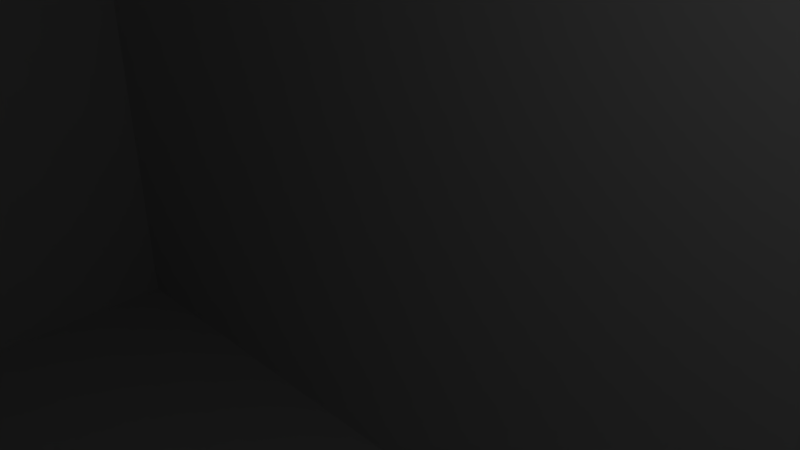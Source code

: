 # Source: battery-strap.blend  (saved by Blender 2.76.0; exported with 4.5.12 LTS)
import bpy
from mathutils import Matrix  # noqa: F401  (used for matrix-valued properties, if any)

bpy.ops.wm.read_factory_settings(use_empty=True)
scene = bpy.context.scene
scene.name = 'Scene'

# ---- collections
col_collection_1 = bpy.data.collections.new('Collection 1'); scene.collection.children.link(col_collection_1)

# ---- world
world_world = bpy.data.worlds.new('World'); scene.world = world_world
world_world.color = (0.05088, 0.05088, 0.05088)
world_world.use_sun_shadow = False
world_world.sun_shadow_jitter_overblur = 0.0
world_world.cycles.sampling_method = 'MANUAL'
world_world.cycles.sample_map_resolution = 256

# ---- cameras
cam_camera = bpy.data.cameras.new('Camera')
cam_camera.clip_end = 100.0
cam_camera.lens = 35.0
cam_camera.sensor_width = 32.0
cam_camera.sensor_height = 18.0
cam_camera.ortho_scale = 7.314
cam_camera.dof.focus_distance = 0.0
cam_camera.dof.aperture_fstop = 128.0

# ---- lights
light_lamp = bpy.data.lights.new('Lamp', 'POINT')
light_lamp.transmission_factor = 0.0
light_lamp.cutoff_distance = 30.0
light_lamp.energy = 100.0
light_lamp.shadow_buffer_clip_start = 1.001
light_lamp.shadow_soft_size = 0.1
light_lamp.shadow_maximum_resolution = 0.006
light_lamp.use_absolute_resolution = True
light_lamp.cycles.use_multiple_importance_sampling = False

# ---- meshes
me_cube_011 = bpy.data.meshes.new('Cube.011')
me_cube_011.from_pydata([(-1.0, -1.0, -1.0), (-1.0, -1.0, 1.0), (-1.0, 1.0, -1.0), (-1.0, 1.0, 1.0), (1.0, -1.0, -1.0), (1.0, -1.0, 1.0), (1.0, 1.0, -1.0), (1.0, 1.0, 1.0)], [], [(1, 3, 2, 0), (3, 7, 6, 2), (7, 5, 4, 6), (5, 1, 0, 4), (0, 2, 6, 4), (5, 7, 3, 1)])
me_cube_011.use_remesh_preserve_volume = False
me_cube_011.use_remesh_preserve_attributes = False
me_cube_011.use_mirror_vertex_groups = False
me_cube_011.update()
me_cube_009 = bpy.data.meshes.new('Cube.009')
me_cube_009.from_pydata([(-1.0, -1.0, -1.0), (-1.0, -1.0, 1.0), (-1.0, 1.0, -1.0), (-1.0, 1.0, 1.0), (1.0, -1.0, -1.0), (1.0, -1.0, 1.0), (1.0, 1.0, -1.0), (1.0, 1.0, 1.0)], [], [(1, 3, 2, 0), (3, 7, 6, 2), (7, 5, 4, 6), (5, 1, 0, 4), (0, 2, 6, 4), (5, 7, 3, 1)])
me_cube_009.use_remesh_preserve_volume = False
me_cube_009.use_remesh_preserve_attributes = False
me_cube_009.use_mirror_vertex_groups = False
me_cube_009.update()
me_cube_008 = bpy.data.meshes.new('Cube.008')
me_cube_008.from_pydata([(-1.0, -1.0, -1.0), (-1.0, -1.0, 1.0), (-1.0, 1.0, -1.0), (-1.0, 1.0, 1.0), (1.0, -1.0, -1.0), (1.0, -1.0, 1.0), (1.0, 1.0, -1.0), (1.0, 1.0, 1.0)], [], [(1, 3, 2, 0), (3, 7, 6, 2), (7, 5, 4, 6), (5, 1, 0, 4), (0, 2, 6, 4), (5, 7, 3, 1)])
me_cube_008.use_remesh_preserve_volume = False
me_cube_008.use_remesh_preserve_attributes = False
me_cube_008.use_mirror_vertex_groups = False
me_cube_008.update()
me_cube_006 = bpy.data.meshes.new('Cube.006')
me_cube_006.from_pydata([(-1.0, -1.0, -1.0), (-1.0, -1.0, 1.0), (-1.0, 1.0, -1.0), (-1.0, 1.0, 1.0), (1.0, -1.0, -1.0), (1.0, -1.0, 1.0), (1.0, 1.0, -1.0), (1.0, 1.0, 1.0)], [], [(1, 3, 2, 0), (3, 7, 6, 2), (7, 5, 4, 6), (5, 1, 0, 4), (0, 2, 6, 4), (5, 7, 3, 1)])
me_cube_006.use_remesh_preserve_volume = False
me_cube_006.use_remesh_preserve_attributes = False
me_cube_006.use_mirror_vertex_groups = False
me_cube_006.update()
me_captive_xt60 = bpy.data.meshes.new('Captive Xt60')
me_captive_xt60.from_pydata([(-10.25, -1.768, 3.987), (-10.25, 1.768, 3.987), (-10.27, 1.768, 3.938), (-10.27, -1.768, 3.938), (-10.22, -1.768, 4.032), (-10.22, 1.768, 4.032), (-8.479, 1.768, -5.276), (-8.479, 1.768, -5.358), (-8.498, 1.768, -7.356), (6.831, 1.768, 3.842), (7.245, 1.768, 0.71), (4.721, 1.768, 3.062), (-8.479, 1.768, -4.526), (3.418, 1.768, 3.062), (-8.479, 1.768, 3.062), (5.869, 1.768, 4.879), (5.99, 1.768, 4.752), (6.092, 1.768, 4.626), (6.655, 1.768, 4.017), (6.117, 1.768, 4.597), (-8.824, 1.768, -7.328), (-8.845, 1.768, -7.322), (-9.161, 1.768, -7.238), (-9.181, 1.768, -7.229), (-9.478, 1.768, -7.09), (-9.496, 1.768, -7.078), (-9.764, 1.768, -6.89), (-9.995, 1.768, -6.658), (-10.01, 1.768, -6.643), (-10.2, 1.768, -6.375), (-10.21, 1.768, -6.357), (-10.35, 1.768, -6.06), (-10.36, 1.768, -6.04), (-10.44, 1.768, -5.724), (-10.45, 1.768, -5.703), (-10.48, 1.768, -5.377), (-10.48, 1.768, -5.358), (-10.48, 1.768, -3.766), (-10.48, 1.768, 3.062), (-10.47, 1.768, 3.145), (-10.45, 1.768, 3.382), (-10.42, 1.768, 3.506), (-10.38, 1.768, 3.693), (-10.16, 1.768, 4.156), (-10.1, 1.768, 4.245), (-9.957, 1.768, 4.469), (-9.955, 1.768, 4.473), (-9.926, 1.768, 4.512), (-10.1, 1.768, 4.247), (-10.03, 1.768, 4.355), (5.834, 1.768, 4.916), (5.808, 1.768, 4.939), (5.825, 1.768, 4.925), (5.679, 1.768, 5.062), (5.73, 1.768, 5.016), (5.521, 1.768, 5.181), (5.628, 1.768, 5.103), (5.517, 1.768, 5.184), (5.52, 1.768, 5.182), (5.363, 1.768, 5.283), (5.409, 1.768, 5.255), (5.202, 1.768, 5.36), (5.29, 1.768, 5.319), (5.042, 1.768, 5.412), (5.164, 1.768, 5.373), (4.935, 1.768, 5.433), (5.03, 1.768, 5.415), (4.881, 1.768, 5.444), (4.888, 1.768, 5.443), (2.115, 1.768, 5.456), (4.721, 1.768, 5.46), (4.862, 1.768, 5.445), (-5.302, 1.768, 5.461), (-0.9286, 1.768, 5.461), (-7.602, 1.768, 5.456), (-6.579, 1.768, 5.461), (-8.616, 1.768, 5.445), (-8.479, 1.768, 5.46), (-8.728, 1.768, 5.425), (-8.646, 1.768, 5.443), (-8.942, 1.768, 5.365), (-8.815, 1.768, 5.408), (-9.059, 1.768, 5.311), (-8.982, 1.768, 5.35), (-9.281, 1.768, 5.177), (-9.149, 1.768, 5.267), (-9.347, 1.768, 5.13), (-9.315, 1.768, 5.156), (-9.568, 1.768, 4.934), (-9.481, 1.768, 5.024), (-9.784, 1.768, 4.698), (-9.643, 1.768, 4.865), (-9.801, 1.768, 4.68), (-10.38, -1.768, 3.693), (-10.16, -1.768, 4.156), (4.721, -1.768, 3.062), (7.245, -1.768, 0.71), (3.418, -1.768, 3.062), (-8.479, -1.768, 3.062), (-8.479, -1.768, -4.526), (-8.479, -1.768, -5.276), (-8.479, -1.768, -5.358), (7.521, 1.768, -2.748), (7.521, 1.768, -2.465), (7.521, 1.768, 0.4523), (4.826, 1.768, -5.316), (4.847, 1.768, -5.296), (4.868, 1.768, -5.276), (4.804, 1.768, -5.337), (7.143, 1.768, 3.54), (4.782, 1.768, -5.358), (8.885, 1.768, 1.915), (3.814, 1.768, -5.358), (8.912, 1.768, 1.887), (-8.485, 1.768, -7.357), (9.091, 1.768, 1.691), (-8.479, 1.768, -7.358), (9.114, 1.768, 1.662), (-8.011, 1.768, -7.358), (9.262, 1.768, 1.433), (4.782, 1.768, -7.358), (9.281, 1.768, 1.403), (9.293, 1.768, 1.378), (7.404, 1.768, -2.86), (9.407, 1.768, 1.117), (5.08, 1.768, -7.335), (4.796, 1.768, -7.357), (5.38, 1.768, -7.266), (5.102, 1.768, -7.331), (5.912, 1.768, -7.007), (5.666, 1.768, -7.152), (5.645, 1.768, -7.16), (9.416, 1.768, 1.092), (9.422, 1.768, 1.071), (9.493, 1.768, 0.7878), (9.496, 1.768, 0.7671), (9.52, 1.768, 0.4725), (9.521, 1.768, 0.4523), (9.521, 1.768, -2.458), (9.521, 1.768, -2.748), (9.521, 1.768, -2.758), (9.496, 1.768, -3.064), (9.494, 1.768, -3.074), (9.421, 1.768, -3.372), (9.418, 1.768, -3.382), (9.415, 1.768, -3.391), (9.293, 1.768, -3.675), (9.289, 1.768, -3.683), (9.285, 1.768, -3.69), (9.118, 1.768, -3.951), (9.113, 1.768, -3.958), (8.907, 1.768, -4.189), (8.901, 1.768, -4.196), (6.273, 1.768, -6.699), (6.162, 1.768, -6.806), (6.157, 1.768, -6.81), (6.151, 1.768, -6.814), (5.93, 1.768, -6.995), (-8.824, -1.768, -7.328), (-8.498, -1.768, -7.356), (-8.845, -1.768, -7.322), (-9.161, -1.768, -7.238), (-9.181, -1.768, -7.229), (-9.478, -1.768, -7.09), (-9.496, -1.768, -7.078), (-9.764, -1.768, -6.89), (-9.995, -1.768, -6.658), (-10.01, -1.768, -6.643), (-10.2, -1.768, -6.375), (-10.21, -1.768, -6.357), (-10.35, -1.768, -6.06), (-10.36, -1.768, -6.04), (-10.44, -1.768, -5.724), (-10.45, -1.768, -5.703), (-10.48, -1.768, -5.377), (-10.48, -1.768, -5.358), (-10.48, -1.768, -3.766), (-10.48, -1.768, 3.062), (-10.47, -1.768, 3.145), (-10.45, -1.768, 3.382), (-10.42, -1.768, 3.506), (-10.1, -1.768, 4.245), (-10.1, -1.768, 4.247), (-10.03, -1.768, 4.355), (-9.957, -1.768, 4.469), (-9.955, -1.768, 4.473), (-9.926, -1.768, 4.512), (-9.801, -1.768, 4.68), (-9.784, -1.768, 4.698), (-9.643, -1.768, 4.865), (-9.568, -1.768, 4.934), (-9.481, -1.768, 5.024), (-9.347, -1.768, 5.13), (-9.315, -1.768, 5.156), (-9.281, -1.768, 5.177), (-9.149, -1.768, 5.267), (-9.059, -1.768, 5.311), (-8.982, -1.768, 5.35), (-8.942, -1.768, 5.365), (-8.815, -1.768, 5.408), (-8.728, -1.768, 5.425), (-8.646, -1.768, 5.443), (-8.616, -1.768, 5.445), (-8.479, -1.768, 5.46), (-7.602, -1.768, 5.456), (-6.579, -1.768, 5.461), (-5.302, -1.768, 5.461), (-0.9286, -1.768, 5.461), (2.115, -1.768, 5.456), (4.721, -1.768, 5.46), (4.862, -1.768, 5.445), (4.881, -1.768, 5.444), (4.888, -1.768, 5.443), (4.935, -1.768, 5.433), (5.03, -1.768, 5.415), (5.042, -1.768, 5.412), (5.164, -1.768, 5.373), (5.202, -1.768, 5.36), (5.29, -1.768, 5.319), (5.363, -1.768, 5.283), (5.409, -1.768, 5.255), (5.517, -1.768, 5.184), (5.52, -1.768, 5.182), (5.521, -1.768, 5.181), (5.628, -1.768, 5.103), (5.679, -1.768, 5.062), (5.73, -1.768, 5.016), (5.808, -1.768, 4.939), (5.825, -1.768, 4.925), (5.834, -1.768, 4.916), (5.869, -1.768, 4.879), (5.99, -1.768, 4.752), (6.092, -1.768, 4.626), (6.117, -1.768, 4.597), (6.655, -1.768, 4.017), (6.831, -1.768, 3.842), (7.521, -1.768, 0.4523), (3.814, -1.768, -5.358), (7.404, -1.768, -2.86), (4.868, -1.768, -5.276), (7.521, -1.768, -2.748), (7.521, -1.768, -2.465), (7.143, -1.768, 3.54), (8.885, -1.768, 1.915), (8.912, -1.768, 1.887), (9.091, -1.768, 1.691), (9.114, -1.768, 1.662), (9.262, -1.768, 1.433), (9.281, -1.768, 1.403), (9.293, -1.768, 1.378), (9.407, -1.768, 1.117), (9.416, -1.768, 1.092), (9.422, -1.768, 1.071), (9.493, -1.768, 0.7878), (9.496, -1.768, 0.7671), (9.52, -1.768, 0.4725), (9.521, -1.768, 0.4523), (9.521, -1.768, -2.458), (9.521, -1.768, -2.748), (9.521, -1.768, -2.758), (9.496, -1.768, -3.064), (9.494, -1.768, -3.074), (9.421, -1.768, -3.372), (9.418, -1.768, -3.382), (9.415, -1.768, -3.391), (9.293, -1.768, -3.675), (9.289, -1.768, -3.683), (9.285, -1.768, -3.69), (9.118, -1.768, -3.951), (9.113, -1.768, -3.958), (8.907, -1.768, -4.189), (8.901, -1.768, -4.196), (6.273, -1.768, -6.699), (6.162, -1.768, -6.806), (6.157, -1.768, -6.81), (6.151, -1.768, -6.814), (5.93, -1.768, -6.995), (5.912, -1.768, -7.007), (5.666, -1.768, -7.152), (5.645, -1.768, -7.16), (5.38, -1.768, -7.266), (5.102, -1.768, -7.331), (5.08, -1.768, -7.335), (4.796, -1.768, -7.357), (4.782, -1.768, -7.358), (-8.011, -1.768, -7.358), (-8.479, -1.768, -7.358), (-8.485, -1.768, -7.357), (4.782, -1.768, -5.358), (4.804, -1.768, -5.337), (4.826, -1.768, -5.316), (4.847, -1.768, -5.296)], [], [(0, 1, 2), (2, 3, 0), (1, 0, 4), (4, 5, 1), (6, 7, 8), (9, 10, 11), (12, 6, 8), (9, 11, 13), (14, 12, 8), (9, 13, 14), (15, 16, 17), (18, 9, 14), (15, 17, 19), (19, 18, 14), (14, 8, 20), (20, 21, 22), (22, 23, 24), (24, 25, 26), (26, 27, 28), (28, 29, 30), (30, 31, 32), (32, 33, 34), (34, 35, 36), (36, 37, 38), (38, 39, 40), (40, 41, 42), (2, 1, 5), (40, 42, 2), (36, 38, 40), (32, 34, 36), (28, 30, 32), (24, 26, 28), (20, 22, 24), (15, 19, 14), (14, 20, 24), (24, 28, 32), (32, 36, 40), (40, 2, 5), (5, 43, 44), (45, 46, 47), (5, 44, 48), (49, 45, 47), (5, 48, 49), (32, 40, 5), (14, 24, 32), (50, 15, 14), (51, 52, 50), (53, 54, 51), (55, 56, 53), (57, 58, 55), (59, 60, 57), (61, 62, 59), (63, 64, 61), (65, 66, 63), (67, 68, 65), (69, 70, 71), (71, 67, 65), (65, 63, 61), (61, 59, 57), (57, 55, 53), (51, 50, 14), (57, 53, 51), (65, 61, 57), (69, 71, 65), (72, 73, 69), (74, 75, 72), (76, 77, 74), (78, 79, 76), (80, 81, 78), (82, 83, 80), (84, 85, 82), (86, 87, 84), (88, 89, 86), (90, 91, 88), (47, 92, 90), (5, 49, 47), (14, 32, 5), (57, 51, 14), (69, 65, 57), (74, 72, 69), (78, 76, 74), (82, 80, 78), (86, 84, 82), (90, 88, 86), (5, 47, 90), (57, 14, 5), (74, 69, 57), (82, 78, 74), (90, 86, 82), (57, 5, 90), (82, 74, 57), (90, 82, 57), (3, 2, 42), (42, 93, 3), (94, 43, 5), (5, 4, 94), (95, 11, 10), (10, 96, 95), (97, 13, 11), (11, 95, 97), (98, 14, 13), (13, 97, 98), (99, 12, 14), (14, 98, 99), (100, 6, 12), (12, 99, 100), (101, 7, 6), (6, 100, 101), (102, 103, 104), (105, 106, 107), (104, 10, 9), (108, 105, 107), (104, 9, 109), (110, 108, 107), (104, 109, 111), (8, 7, 112), (102, 104, 111), (8, 112, 110), (102, 111, 113), (114, 8, 110), (102, 113, 115), (116, 114, 110), (102, 115, 117), (118, 116, 110), (102, 117, 119), (120, 118, 110), (102, 119, 121), (120, 110, 107), (102, 121, 122), (120, 107, 123), (102, 122, 124), (120, 123, 102), (125, 126, 120), (127, 128, 125), (129, 130, 131), (131, 127, 125), (125, 120, 102), (102, 124, 132), (132, 133, 134), (134, 135, 136), (136, 137, 138), (138, 139, 140), (140, 141, 142), (142, 143, 144), (144, 145, 146), (146, 147, 148), (148, 149, 150), (150, 151, 152), (152, 153, 154), (154, 155, 156), (156, 157, 129), (129, 131, 125), (102, 132, 134), (129, 125, 102), (154, 156, 129), (150, 152, 154), (146, 148, 150), (142, 144, 146), (138, 140, 142), (134, 136, 138), (129, 102, 134), (150, 154, 129), (142, 146, 150), (134, 138, 142), (150, 129, 134), (134, 142, 150), (158, 20, 8), (8, 159, 158), (160, 21, 20), (20, 158, 160), (161, 22, 21), (21, 160, 161), (162, 23, 22), (22, 161, 162), (163, 24, 23), (23, 162, 163), (164, 25, 24), (24, 163, 164), (165, 26, 25), (25, 164, 165), (166, 27, 26), (26, 165, 166), (167, 28, 27), (27, 166, 167), (168, 29, 28), (28, 167, 168), (169, 30, 29), (29, 168, 169), (170, 31, 30), (30, 169, 170), (171, 32, 31), (31, 170, 171), (172, 33, 32), (32, 171, 172), (173, 34, 33), (33, 172, 173), (174, 35, 34), (34, 173, 174), (175, 36, 35), (35, 174, 175), (176, 37, 36), (36, 175, 176), (177, 38, 37), (37, 176, 177), (178, 39, 38), (38, 177, 178), (179, 40, 39), (39, 178, 179), (180, 41, 40), (40, 179, 180), (93, 42, 41), (41, 180, 93), (181, 44, 43), (43, 94, 181), (182, 48, 44), (44, 181, 182), (183, 49, 48), (48, 182, 183), (184, 45, 49), (49, 183, 184), (185, 46, 45), (45, 184, 185), (186, 47, 46), (46, 185, 186), (187, 92, 47), (47, 186, 187), (188, 90, 92), (92, 187, 188), (189, 91, 90), (90, 188, 189), (190, 88, 91), (91, 189, 190), (191, 89, 88), (88, 190, 191), (192, 86, 89), (89, 191, 192), (193, 87, 86), (86, 192, 193), (194, 84, 87), (87, 193, 194), (195, 85, 84), (84, 194, 195), (196, 82, 85), (85, 195, 196), (197, 83, 82), (82, 196, 197), (198, 80, 83), (83, 197, 198), (199, 81, 80), (80, 198, 199), (200, 78, 81), (81, 199, 200), (201, 79, 78), (78, 200, 201), (202, 76, 79), (79, 201, 202), (203, 77, 76), (76, 202, 203), (204, 74, 77), (77, 203, 204), (205, 75, 74), (74, 204, 205), (206, 72, 75), (75, 205, 206), (207, 73, 72), (72, 206, 207), (208, 69, 73), (73, 207, 208), (209, 70, 69), (69, 208, 209), (210, 71, 70), (70, 209, 210), (211, 67, 71), (71, 210, 211), (212, 68, 67), (67, 211, 212), (213, 65, 68), (68, 212, 213), (214, 66, 65), (65, 213, 214), (215, 63, 66), (66, 214, 215), (216, 64, 63), (63, 215, 216), (217, 61, 64), (64, 216, 217), (218, 62, 61), (61, 217, 218), (219, 59, 62), (62, 218, 219), (220, 60, 59), (59, 219, 220), (221, 57, 60), (60, 220, 221), (222, 58, 57), (57, 221, 222), (223, 55, 58), (58, 222, 223), (224, 56, 55), (55, 223, 224), (225, 53, 56), (56, 224, 225), (226, 54, 53), (53, 225, 226), (227, 51, 54), (54, 226, 227), (228, 52, 51), (51, 227, 228), (229, 50, 52), (52, 228, 229), (230, 15, 50), (50, 229, 230), (231, 16, 15), (15, 230, 231), (232, 17, 16), (16, 231, 232), (233, 19, 17), (17, 232, 233), (234, 18, 19), (19, 233, 234), (235, 9, 18), (18, 234, 235), (96, 10, 104), (104, 236, 96), (237, 112, 7), (7, 101, 237), (238, 123, 107), (107, 239, 238), (240, 102, 123), (123, 238, 240), (241, 103, 102), (102, 240, 241), (236, 104, 103), (103, 241, 236), (242, 109, 9), (9, 235, 242), (243, 111, 109), (109, 242, 243), (244, 113, 111), (111, 243, 244), (245, 115, 113), (113, 244, 245), (246, 117, 115), (115, 245, 246), (247, 119, 117), (117, 246, 247), (248, 121, 119), (119, 247, 248), (249, 122, 121), (121, 248, 249), (250, 124, 122), (122, 249, 250), (251, 132, 124), (124, 250, 251), (252, 133, 132), (132, 251, 252), (253, 134, 133), (133, 252, 253), (254, 135, 134), (134, 253, 254), (255, 136, 135), (135, 254, 255), (256, 137, 136), (136, 255, 256), (257, 138, 137), (137, 256, 257), (258, 139, 138), (138, 257, 258), (259, 140, 139), (139, 258, 259), (260, 141, 140), (140, 259, 260), (261, 142, 141), (141, 260, 261), (262, 143, 142), (142, 261, 262), (263, 144, 143), (143, 262, 263), (264, 145, 144), (144, 263, 264), (265, 146, 145), (145, 264, 265), (266, 147, 146), (146, 265, 266), (267, 148, 147), (147, 266, 267), (268, 149, 148), (148, 267, 268), (269, 150, 149), (149, 268, 269), (270, 151, 150), (150, 269, 270), (271, 152, 151), (151, 270, 271), (272, 153, 152), (152, 271, 272), (273, 154, 153), (153, 272, 273), (274, 155, 154), (154, 273, 274), (275, 156, 155), (155, 274, 275), (276, 157, 156), (156, 275, 276), (277, 129, 157), (157, 276, 277), (278, 130, 129), (129, 277, 278), (279, 131, 130), (130, 278, 279), (280, 127, 131), (131, 279, 280), (281, 128, 127), (127, 280, 281), (282, 125, 128), (128, 281, 282), (283, 126, 125), (125, 282, 283), (284, 120, 126), (126, 283, 284), (285, 118, 120), (120, 284, 285), (286, 116, 118), (118, 285, 286), (287, 114, 116), (116, 286, 287), (159, 8, 114), (114, 287, 159), (288, 110, 112), (112, 237, 288), (289, 108, 110), (110, 288, 289), (290, 105, 108), (108, 289, 290), (291, 106, 105), (105, 290, 291), (239, 107, 106), (106, 291, 239), (167, 166, 101), (101, 100, 99), (236, 257, 256), (101, 99, 98), (96, 236, 256), (167, 101, 98), (95, 96, 256), (168, 167, 98), (95, 256, 255), (169, 168, 98), (95, 255, 254), (170, 169, 98), (95, 254, 253), (171, 170, 98), (95, 253, 252), (172, 171, 98), (95, 252, 251), (173, 172, 98), (95, 251, 250), (174, 173, 98), (95, 250, 249), (175, 174, 98), (95, 249, 248), (176, 175, 98), (95, 248, 247), (177, 176, 98), (95, 247, 246), (178, 177, 98), (95, 246, 245), (178, 98, 97), (95, 245, 244), (178, 97, 95), (180, 179, 178), (3, 93, 180), (4, 0, 3), (181, 94, 4), (186, 185, 184), (182, 181, 4), (186, 184, 183), (183, 182, 4), (4, 3, 180), (180, 178, 95), (95, 244, 243), (232, 231, 230), (95, 243, 242), (233, 232, 230), (95, 242, 235), (233, 230, 229), (95, 235, 234), (233, 229, 228), (95, 234, 233), (4, 180, 95), (186, 183, 4), (188, 187, 186), (190, 189, 188), (192, 191, 190), (194, 193, 192), (196, 195, 194), (198, 197, 196), (200, 199, 198), (202, 201, 200), (204, 203, 202), (206, 205, 204), (208, 207, 206), (210, 209, 208), (212, 211, 210), (215, 214, 213), (213, 212, 210), (210, 208, 206), (206, 204, 202), (202, 200, 198), (198, 196, 194), (194, 192, 190), (190, 188, 186), (186, 4, 95), (95, 233, 228), (227, 226, 225), (95, 228, 227), (190, 186, 95), (198, 194, 190), (206, 202, 198), (213, 210, 206), (216, 215, 213), (218, 217, 216), (220, 219, 218), (223, 222, 221), (221, 220, 218), (218, 216, 213), (213, 206, 198), (198, 190, 95), (95, 227, 225), (225, 224, 223), (221, 218, 213), (225, 223, 221), (198, 95, 225), (221, 213, 198), (225, 221, 198), (165, 164, 163), (163, 162, 161), (161, 160, 158), (159, 287, 286), (161, 158, 159), (165, 163, 161), (101, 166, 165), (288, 237, 101), (290, 289, 288), (239, 291, 290), (257, 236, 241), (239, 290, 288), (257, 241, 240), (288, 101, 165), (257, 240, 238), (288, 165, 161), (257, 238, 239), (288, 161, 159), (257, 239, 288), (259, 258, 257), (261, 260, 259), (263, 262, 261), (265, 264, 263), (267, 266, 265), (269, 268, 267), (271, 270, 269), (273, 272, 271), (275, 274, 273), (277, 276, 275), (279, 278, 277), (281, 280, 279), (283, 282, 281), (285, 284, 283), (159, 286, 285), (259, 257, 288), (288, 159, 285), (285, 283, 281), (281, 279, 277), (277, 275, 273), (273, 271, 269), (269, 267, 265), (265, 263, 261), (261, 259, 288), (288, 285, 281), (281, 277, 273), (273, 269, 265), (265, 261, 288), (288, 281, 273), (273, 265, 288)])
me_captive_xt60.use_remesh_preserve_volume = False
me_captive_xt60.use_remesh_preserve_attributes = False
me_captive_xt60.use_mirror_vertex_groups = False
me_captive_xt60.update()
me_cube_005 = bpy.data.meshes.new('Cube.005')
me_cube_005.from_pydata([(-1.0, -1.0, -1.0), (-1.0, -1.0, 1.0), (-1.0, 1.0, -1.0), (-1.0, 1.0, 1.0), (1.0, -1.0, -1.0), (1.0, -1.0, 1.0), (1.0, 1.0, -1.0), (1.0, 1.0, 1.0)], [], [(1, 3, 2, 0), (3, 7, 6, 2), (7, 5, 4, 6), (5, 1, 0, 4), (0, 2, 6, 4), (5, 7, 3, 1)])
me_cube_005.use_remesh_preserve_volume = False
me_cube_005.use_remesh_preserve_attributes = False
me_cube_005.use_mirror_vertex_groups = False
me_cube_005.update()
me_cube = bpy.data.meshes.new('Cube')
me_cube.from_pydata([(-1.0, -1.0, -1.0), (-1.0, -1.0, 1.0), (-1.0, 1.0, -1.0), (-1.0, 1.0, 1.0), (1.0, -1.0, -1.0), (1.0, -1.0, 1.0), (1.0, 1.0, -1.0), (1.0, 1.0, 1.0)], [], [(1, 3, 2, 0), (3, 7, 6, 2), (7, 5, 4, 6), (5, 1, 0, 4), (0, 2, 6, 4), (5, 7, 3, 1)])
me_cube.use_remesh_preserve_volume = False
me_cube.use_remesh_preserve_attributes = False
me_cube.use_mirror_vertex_groups = False
me_cube.update()
me_cube_004 = bpy.data.meshes.new('Cube.004')
me_cube_004.from_pydata([(-1.0, -1.0, -1.0), (-1.0, -1.0, 1.0), (-1.0, 1.0, -1.0), (-1.0, 1.0, 1.0), (1.0, -1.0, -1.0), (1.0, -1.0, 1.0), (1.0, 1.0, -1.0), (1.0, 1.0, 1.0)], [], [(1, 3, 2, 0), (3, 7, 6, 2), (7, 5, 4, 6), (5, 1, 0, 4), (0, 2, 6, 4), (5, 7, 3, 1)])
me_cube_004.use_remesh_preserve_volume = False
me_cube_004.use_remesh_preserve_attributes = False
me_cube_004.use_mirror_vertex_groups = False
me_cube_004.update()
me_cube_002 = bpy.data.meshes.new('Cube.002')
me_cube_002.from_pydata([(-1.0, -1.0, -1.0), (-1.0, -1.0, 1.0), (-1.0, 1.0, -1.0), (-1.0, 1.0, 1.0), (1.0, -1.0, -1.0), (1.0, -1.0, 1.0), (1.0, 1.0, -1.0), (1.0, 1.0, 1.0)], [], [(1, 3, 2, 0), (3, 7, 6, 2), (7, 5, 4, 6), (5, 1, 0, 4), (0, 2, 6, 4), (5, 7, 3, 1)])
me_cube_002.use_remesh_preserve_volume = False
me_cube_002.use_remesh_preserve_attributes = False
me_cube_002.use_mirror_vertex_groups = False
me_cube_002.update()
me_cube_003 = bpy.data.meshes.new('Cube.003')
me_cube_003.from_pydata([(-1.0, -1.0, -1.0), (-1.0, -1.0, 1.0), (-1.0, 1.0, -1.0), (-1.0, 1.0, 1.0), (1.0, -1.0, -1.0), (1.0, -1.0, 1.0), (1.0, 1.0, -1.0), (1.0, 1.0, 1.0)], [], [(1, 3, 2, 0), (3, 7, 6, 2), (7, 5, 4, 6), (5, 1, 0, 4), (0, 2, 6, 4), (5, 7, 3, 1)])
me_cube_003.use_remesh_preserve_volume = False
me_cube_003.use_remesh_preserve_attributes = False
me_cube_003.use_mirror_vertex_groups = False
me_cube_003.update()
me_cube_001 = bpy.data.meshes.new('Cube.001')
me_cube_001.from_pydata([(-1.0, -1.0, -1.0), (-1.0, -1.0, 1.0), (-1.0, 1.0, -1.0), (-1.0, 1.0, 1.0), (1.0, -1.0, -1.0), (1.0, -1.0, 1.0), (1.0, 1.0, -1.0), (1.0, 1.0, 1.0)], [], [(1, 3, 2, 0), (3, 7, 6, 2), (7, 5, 4, 6), (5, 1, 0, 4), (0, 2, 6, 4), (5, 7, 3, 1)])
me_cube_001.use_remesh_preserve_volume = False
me_cube_001.use_remesh_preserve_attributes = False
me_cube_001.use_mirror_vertex_groups = False
me_cube_001.update()
me_cube_007 = bpy.data.meshes.new('Cube.007')
me_cube_007.from_pydata([(-5.228, -7.105, -3.333), (-5.228, -7.105, 3.333), (-5.228, 7.105, -3.333), (-5.228, 7.105, 3.333), (5.228, -7.105, -3.333), (5.228, -7.105, 3.333), (5.228, 7.105, -3.333), (5.228, 7.105, 3.333)], [], [(1, 3, 2, 0), (3, 7, 6, 2), (7, 5, 4, 6), (5, 1, 0, 4), (0, 2, 6, 4), (5, 7, 3, 1)])
me_cube_007.use_remesh_preserve_volume = False
me_cube_007.use_remesh_preserve_attributes = False
me_cube_007.use_mirror_vertex_groups = False
me_cube_007.update()
me_cube_010 = bpy.data.meshes.new('Cube.010')
me_cube_010.from_pydata([(-1.0, -1.0, -1.0), (-1.0, -1.0, 1.0), (-1.0, 1.0, -1.0), (-1.0, 1.0, 1.0), (1.0, -1.0, -1.0), (1.0, -1.0, 1.0), (1.0, 1.0, -1.0), (1.0, 1.0, 1.0)], [], [(1, 3, 2, 0), (3, 7, 6, 2), (7, 5, 4, 6), (5, 1, 0, 4), (0, 2, 6, 4), (5, 7, 3, 1)])
me_cube_010.use_remesh_preserve_volume = False
me_cube_010.use_remesh_preserve_attributes = False
me_cube_010.use_mirror_vertex_groups = False
me_cube_010.update()
me_xt60capempty = bpy.data.meshes.new('Xt60Capempty')
me_xt60capempty.from_pydata([(-7.6, 4.85, 7.9), (-7.1, -3.35, 7.9), (-7.1, 3.35, 7.9), (-7.1, -3.35, 0.0), (4.85, 3.35, 7.9), (4.85, 3.35, 0.0), (0.625, 3.35, -1.0), (0.625, 3.35, 0.0), (-0.625, 3.35, 0.0), (-7.1, 3.35, 0.0), (5.057, -4.85, 7.9), (4.85, -3.35, 7.9), (-7.6, -4.85, 7.9), (5.764, -4.557, 7.9), (7.1, -1.1, 7.9), (7.1, -1.1, 0.0), (5.666, -4.644, 7.9), (5.557, -4.716, 7.9), (5.44, -4.774, 7.9), (5.316, -4.816, 7.9), (5.188, -4.841, 7.9), (4.85, -3.35, 0.0), (0.625, -3.35, 0.0), (-0.625, -3.35, -1.0), (-0.625, -3.35, 0.0), (8.307, -2.014, 7.9), (7.1, 1.1, 7.9), (7.1, 1.1, 0.0), (5.057, 4.85, 7.9), (5.188, 4.841, 7.9), (5.316, 4.816, 7.9), (5.44, 4.774, 7.9), (5.557, 4.716, 7.9), (5.666, 4.644, 7.9), (5.764, 4.557, 7.9), (8.307, 2.014, 7.9), (-7.6, 4.85, 1.0), (-7.731, 4.841, 7.9), (-7.729, 4.842, 1.0), (-7.664, 4.848, 1.0), (5.057, 4.85, 1.0), (-8.686, 4.85, -2.5), (5.188, 4.841, 1.0), (5.169, 4.844, 1.0), (5.316, 4.816, 1.0), (5.28, 4.825, 1.0), (5.44, 4.774, 1.0), (5.388, 4.794, 1.0), (5.557, 4.716, 1.0), (5.491, 4.751, 1.0), (5.666, 4.643, 1.0), (5.59, 4.696, 1.0), (8.307, 2.014, 1.0), (5.764, 4.557, 1.0), (5.681, 4.631, 1.0), (8.394, -1.916, 7.9), (8.394, 1.916, 7.9), (8.466, -1.807, 7.9), (8.466, 1.807, 7.9), (8.393, 1.916, 1.0), (8.382, 1.931, 1.0), (8.524, -1.69, 7.9), (8.524, 1.69, 7.9), (8.466, 1.807, 1.0), (8.447, 1.839, 1.0), (8.566, -1.566, 7.9), (8.566, 1.566, 7.9), (8.524, 1.69, 1.0), (8.501, 1.741, 1.0), (8.591, -1.438, 7.9), (8.591, 1.438, 7.9), (8.566, 1.566, 1.0), (8.544, 1.637, 1.0), (8.6, -1.307, 7.9), (8.6, 1.307, 7.9), (8.591, 1.438, 1.0), (8.575, 1.529, 1.0), (8.6, -1.307, 1.0), (8.6, 1.307, 1.0), (8.594, 1.419, 1.0), (8.591, -1.438, 1.0), (8.594, -1.419, 1.0), (8.566, -1.566, 1.0), (8.575, -1.53, 1.0), (8.524, -1.69, 1.0), (8.544, -1.638, 1.0), (8.466, -1.807, 1.0), (8.501, -1.741, 1.0), (8.393, -1.916, 1.0), (8.446, -1.84, 1.0), (5.764, -4.557, 1.0), (8.307, -2.014, 1.0), (8.381, -1.931, 1.0), (5.666, -4.643, 1.0), (5.681, -4.632, 1.0), (5.557, -4.716, 1.0), (5.589, -4.697, 1.0), (5.44, -4.774, 1.0), (5.491, -4.751, 1.0), (5.316, -4.816, 1.0), (5.387, -4.794, 1.0), (5.188, -4.841, 1.0), (5.279, -4.825, 1.0), (5.057, -4.85, 1.0), (5.169, -4.844, 1.0), (-7.731, -4.841, 7.9), (-7.6, -4.85, 1.0), (8.686, -4.85, -2.5), (5.145, -4.85, 0.9119), (5.169, -4.85, 0.8881), (5.233, -4.85, 0.8257), (5.285, -4.85, 0.7748), (5.321, -4.85, 0.741), (-7.859, 4.816, 7.9), (-7.859, -4.816, 7.9), (-7.731, -4.841, 1.0), (-7.665, -4.848, 1.0), (-7.983, 4.774, 7.9), (-7.983, -4.774, 7.9), (-7.859, -4.816, 1.0), (-7.795, -4.831, 1.0), (-8.1, 4.716, 7.9), (-8.1, -4.716, 7.9), (-8.042, -4.747, 1.0), (-7.921, -4.797, 1.0), (-7.983, -4.774, 1.0), (-8.209, 4.643, 7.9), (-8.209, -4.643, 7.9), (-8.1, -4.716, 1.0), (-8.307, 4.557, 7.9), (-8.307, -4.557, 7.9), (-8.209, -4.643, 1.0), (-8.156, -4.681, 1.0), (-8.393, 4.459, 7.9), (-8.393, -4.459, 7.9), (-8.352, -4.509, 1.0), (-8.259, -4.602, 1.0), (-8.307, -4.557, 1.0), (-8.466, 4.35, 7.9), (-8.466, -4.35, 7.9), (-8.431, -4.406, 1.0), (-8.393, -4.459, 1.0), (-8.524, 4.233, 7.9), (-8.524, -4.233, 7.9), (-8.497, -4.292, 1.0), (-8.466, -4.35, 1.0), (-8.566, 4.109, 7.9), (-8.566, -4.109, 7.9), (-8.547, -4.171, 1.0), (-8.524, -4.233, 1.0), (-8.591, 3.981, 7.9), (-8.591, -3.981, 7.9), (-8.566, -4.109, 1.0), (-8.6, 3.85, 7.9), (-8.6, -3.85, 7.9), (-8.591, -3.98, 1.0), (-8.581, -4.045, 1.0), (-8.6, -3.85, 1.0), (-8.598, -3.915, 1.0), (-8.6, 3.85, 1.0), (-8.591, 3.982, 1.0), (-8.598, 3.916, 1.0), (-8.565, 4.112, 1.0), (-8.58, 4.047, 1.0), (-8.522, 4.236, 1.0), (-8.546, 4.175, 1.0), (-8.464, 4.354, 1.0), (-8.495, 4.296, 1.0), (-8.391, 4.462, 1.0), (-8.429, 4.409, 1.0), (-8.305, 4.56, 1.0), (-8.349, 4.512, 1.0), (-8.206, 4.645, 1.0), (-8.257, 4.604, 1.0), (-8.097, 4.717, 1.0), (-8.153, 4.683, 1.0), (-7.98, 4.775, 1.0), (-8.04, 4.748, 1.0), (-7.857, 4.817, 1.0), (-7.919, 4.798, 1.0), (-7.793, 4.831, 1.0), (-8.608, 3.85, 0.8708), (-8.602, -3.962, 0.8708), (-8.608, -3.85, 0.8708), (-8.567, -4.85, 0.2067), (-8.686, -4.85, 0.1482), (-8.661, -4.749, 0.207), (-8.686, -4.85, -2.5), (-8.719, -4.849, 0.1341), (-8.509, -4.85, 0.2391), (-8.523, -4.755, 0.2934), (-8.42, -4.85, 0.2929), (-8.33, -4.85, 0.3522), (-8.378, -4.771, 0.3919), (-8.275, -4.85, 0.3919), (-8.241, -4.85, 0.4171), (-8.238, -4.787, 0.5008), (-8.151, -4.85, 0.487), (-8.134, -4.85, 0.5006), (-8.061, -4.85, 0.5621), (-8.102, -4.802, 0.6183), (-8.202, -4.742, 0.6183), (-7.997, -4.85, 0.6183), (-7.97, -4.85, 0.6421), (-7.97, -4.815, 0.7423), (-8.073, -4.769, 0.7423), (-7.879, -4.85, 0.726), (-7.862, -4.85, 0.742), (-7.787, -4.85, 0.8134), (-7.84, -4.829, 0.8708), (-7.947, -4.797, 0.8708), (-7.73, -4.85, 0.8695), (-7.694, -4.85, 0.9048), (5.281, -4.831, 0.8867), (5.396, -4.819, 0.7712), (5.389, -4.8, 0.8848), (5.407, -4.85, 0.6606), (5.494, -4.757, 0.8819), (5.503, -4.776, 0.7654), (5.496, -4.85, 0.581), (5.518, -4.807, 0.6522), (5.539, -4.85, 0.5436), (5.583, -4.85, 0.5074), (5.651, -4.796, 0.5301), (5.624, -4.753, 0.6413), (5.668, -4.85, 0.4393), (5.686, -4.85, 0.4257), (5.752, -4.85, 0.377), (5.803, -4.786, 0.4041), (5.76, -4.732, 0.5112), (5.832, -4.85, 0.3215), (5.855, -4.85, 0.3065), (5.91, -4.85, 0.2721), (5.984, -4.777, 0.2757), (5.95, -4.743, 0.3239), (5.919, -4.712, 0.3751), (6.057, -4.85, 0.1895), (6.019, -4.812, 0.2309), (6.199, -4.85, 0.1255), (8.661, -2.368, 0.134), (8.584, -2.291, 0.2066), (6.354, -4.85, 0.07344), (8.744, -2.451, 0.07612), (6.524, -4.85, 0.03326), (8.831, -2.538, 0.03407), (6.701, -4.85, 0.008828), (8.922, -2.629, 0.008555), (6.886, -4.85, 0.0), (8.686, -4.85, 0.0), (8.817, -4.841, 0.0), (8.945, -4.816, 0.0), (9.014, -2.721, 0.0), (8.817, -4.841, -2.5), (6.238, -3.744, -2.5), (7.243, -3.189, -2.5), (7.34, -3.052, -2.5), (8.07, -1.91, -2.5), (7.13, -3.314, -2.5), (7.005, -3.427, -2.5), (6.868, -3.524, -2.5), (6.72, -3.605, -2.5), (6.565, -3.669, -2.5), (6.403, -3.716, -2.5), (9.07, -1.91, -2.5), (6.069, -3.754, -2.5), (-7.431, -3.746, -2.5), (-7.599, -3.737, -2.5), (-7.764, -3.709, -2.5), (-7.926, -3.662, -2.5), (-8.081, -3.598, -2.5), (-8.229, -3.516, -2.5), (-8.366, -3.419, -2.5), (-8.491, -3.307, -2.5), (-8.603, -3.181, -2.5), (-8.7, -3.044, -2.5), (-8.817, -4.841, -2.5), (-8.787, -4.845, 0.1077), (5.766, -4.559, 0.9326), (8.313, -2.02, 0.8695), (5.686, -4.638, 0.8727), (8.609, -1.307, 0.8695), (8.609, 1.307, 0.8695), (8.601, -1.42, 0.8795), (8.313, 2.02, 0.8695), (5.766, 4.559, 0.9326), (8.388, 1.935, 0.8795), (-7.694, 4.85, 0.9048), (-7.73, 4.85, 0.8695), (-7.787, 4.85, 0.8134), (-7.84, 4.829, 0.8708), (-7.862, 4.85, 0.742), (-7.879, 4.85, 0.726), (-7.97, 4.815, 0.7423), (-7.947, 4.797, 0.8708), (-7.97, 4.85, 0.6421), (-7.997, 4.85, 0.6183), (-8.061, 4.85, 0.5621), (-8.102, 4.802, 0.6183), (-8.073, 4.769, 0.7423), (-8.134, 4.85, 0.5006), (-8.151, 4.85, 0.487), (-8.238, 4.787, 0.5008), (-8.202, 4.742, 0.6183), (-8.241, 4.85, 0.4171), (-8.275, 4.85, 0.3919), (-8.33, 4.85, 0.3522), (-8.378, 4.771, 0.3919), (-8.42, 4.85, 0.2929), (-8.509, 4.85, 0.2391), (-8.523, 4.755, 0.2934), (-8.567, 4.85, 0.2067), (-8.686, 4.85, 0.1482), (-8.661, 4.749, 0.207), (-8.817, 4.841, -2.5), (-8.719, 4.849, 0.1341), (8.686, 4.85, -2.194e-19), (8.686, 4.85, -2.5), (-7.598, 3.744, -2.5), (6.886, 4.85, 0.0), (6.701, 4.85, 0.008828), (6.524, 4.85, 0.03326), (6.354, 4.85, 0.07344), (6.199, 4.85, 0.1255), (6.057, 4.85, 0.1895), (5.907, 4.85, 0.2739), (5.856, 4.85, 0.3059), (5.829, 4.85, 0.3241), (5.748, 4.85, 0.38), (5.687, 4.85, 0.425), (5.664, 4.85, 0.4424), (5.579, 4.85, 0.5104), (5.54, 4.85, 0.5431), (5.493, 4.85, 0.5836), (5.407, 4.85, 0.6601), (5.593, -4.703, 0.878), (5.319, 4.85, 0.7424), (5.286, 4.85, 0.7742), (5.232, 4.85, 0.8266), (5.17, 4.85, 0.8875), (5.145, 4.85, 0.9123), (-8.7, 3.052, -2.5), (-8.781, 2.904, -2.5), (-8.603, 3.189, -2.5), (-8.49, 3.314, -2.5), (-8.365, 3.427, -2.5), (-8.228, 3.524, -2.5), (-8.08, 3.605, -2.5), (-7.925, 3.669, -2.5), (-7.763, 3.716, -2.5), (8.817, 4.841, 0.0), (8.817, 4.841, -2.5), (6.071, 3.746, -2.5), (-7.429, 3.754, -2.5), (6.239, 3.737, -2.5), (6.404, 3.709, -2.5), (6.566, 3.662, -2.5), (6.721, 3.598, -2.5), (6.869, 3.516, -2.5), (7.006, 3.419, -2.5), (7.131, 3.307, -2.5), (7.243, 3.181, -2.5), (7.34, 3.044, -2.5), (7.422, 2.897, -2.5), (7.486, 2.742, -2.5), (7.532, 2.58, -2.5), (7.56, 2.415, -2.5), (7.57, 2.246, -2.5), (8.07, 1.91, -2.5), (9.014, 2.721, 0.0), (8.922, 2.629, 0.008555), (8.831, 2.538, 0.03407), (8.744, 2.451, 0.07612), (8.661, 2.368, 0.134), (6.019, 4.812, 0.2309), (8.584, 2.291, 0.2066), (5.984, 4.777, 0.2757), (5.804, 4.786, 0.4035), (5.95, 4.743, 0.3239), (5.652, 4.796, 0.5295), (5.761, 4.731, 0.5107), (5.518, 4.807, 0.6518), (5.625, 4.753, 0.6408), (5.605, -4.722, 0.7578), (5.503, 4.776, 0.7651), (5.396, 4.819, 0.7708), (5.281, 4.831, 0.8864), (5.39, 4.8, 0.8846), (0.625, -3.35, -1.0), (-0.625, 3.35, -1.0), (9.068, -4.774, 0.0), (9.147, -2.575, 0.0), (9.069, -2.48, 0.007291), (9.186, -4.716, 0.0), (9.163, -2.554, 0.0), (9.263, -2.418, 0.0), (9.191, -2.308, 0.007291), (9.294, -4.644, 0.0), (9.293, -2.372, 0.0), (9.364, -2.25, 0.0), (9.293, -2.123, 0.007291), (9.393, -4.557, 0.0), (9.402, -2.175, 0.0), (9.807, -4.143, 0.0), (9.448, -2.072, 0.0), (9.374, -1.928, 0.007291), (9.487, -1.968, 0.0), (9.514, -1.888, 0.0), (9.432, -1.726, 0.007291), (9.55, -1.752, 0.0), (9.562, -1.697, 0.0), (9.468, -1.518, 0.007291), (9.587, -1.532, 0.0), (9.59, -1.504, 0.0), (9.469, -1.307, 0.008555), (9.6, -1.307, 0.0), (9.6, 1.307, 0.0), (9.469, 1.307, 0.008555), (9.807, 4.143, 0.0), (9.59, 1.504, 0.0), (9.468, 1.516, 0.007291), (9.393, 4.557, 0.0), (9.587, 1.531, 0.0), (9.562, 1.697, 0.0), (9.433, 1.725, 0.007291), (9.55, 1.751, 0.0), (9.514, 1.888, 0.0), (9.374, 1.927, 0.007291), (9.488, 1.967, 0.0), (9.448, 2.072, 0.0), (9.294, 2.122, 0.007291), (9.402, 2.174, 0.0), (9.364, 2.25, 0.0), (9.191, 2.307, 0.007291), (9.294, 4.644, 0.0), (9.293, 2.371, 0.0), (9.186, 4.716, 0.0), (9.263, 2.418, 0.0), (9.069, 2.479, 0.007291), (9.164, 2.553, 0.0), (9.068, 4.774, 0.0), (9.147, 2.575, 0.0), (8.945, 4.816, 0.0), (8.945, 4.816, -2.5), (9.068, 4.774, -2.5), (9.186, 4.716, -2.5), (9.294, 4.644, -2.5), (9.807, 4.143, -2.5), (9.393, 4.557, -2.5), (9.894, -4.044, 0.0), (9.894, 4.044, 0.0), (9.966, -3.936, 0.0), (9.966, 3.936, 0.0), (9.894, 4.044, -2.5), (10.02, -3.818, 0.0), (10.02, 3.818, 0.0), (9.966, 3.936, -2.5), (10.07, -3.695, 0.0), (10.07, 3.695, 0.0), (10.02, 3.818, -2.5), (10.09, -3.567, 0.0), (10.09, 3.567, 0.0), (10.07, 3.695, -2.5), (10.1, -3.436, 0.0), (10.1, 3.436, 0.0), (10.09, 3.567, -2.5), (10.1, 3.436, -2.5), (10.1, -3.436, -2.5), (10.09, -3.567, -2.5), (10.07, -3.695, -2.5), (10.02, -3.818, -2.5), (9.966, -3.936, -2.5), (9.894, -4.044, -2.5), (9.393, -4.557, -2.5), (9.807, -4.143, -2.5), (9.294, -4.644, -2.5), (9.186, -4.716, -2.5), (9.068, -4.774, -2.5), (8.945, -4.816, -2.5), (-9.807, 4.143, 0.0), (-9.6, -3.85, 0.0), (-9.6, 3.85, 0.0), (-9.469, -3.85, 0.008555), (-9.59, 4.049, 0.0), (-9.458, 4.055, 0.008555), (-9.469, 3.85, 0.008555), (-9.807, -4.143, 0.0), (-9.59, -4.049, 0.0), (-9.561, -4.245, 0.0), (-9.458, -4.055, 0.008555), (-9.511, -4.439, 0.0), (-9.425, -4.257, 0.008555), (-9.807, -4.143, -2.5), (-9.452, -4.498, 0.0007172), (-9.369, -4.455, 0.008555), (-9.894, 4.044, 0.0), (-9.894, -4.044, 0.0), (-9.966, 3.936, 0.0), (-9.966, -3.936, 0.0), (-9.894, -4.044, -2.5), (-10.02, 3.818, 0.0), (-10.02, -3.818, 0.0), (-9.966, -3.936, -2.5), (-10.07, 3.695, 0.0), (-10.07, -3.695, 0.0), (-10.02, -3.818, -2.5), (-10.09, 3.567, 0.0), (-10.09, -3.567, 0.0), (-10.07, -3.695, -2.5), (-10.1, 3.436, 0.0), (-10.1, -3.436, 0.0), (-10.09, -3.567, -2.5), (-10.1, -3.436, -2.5), (-10.1, 3.436, -2.5), (-10.09, 3.567, -2.5), (-10.07, 3.695, -2.5), (-10.02, 3.818, -2.5), (-9.966, 3.936, -2.5), (-9.894, 4.044, -2.5), (-9.56, 4.246, 0.0), (-9.511, 4.439, 0.0), (-9.393, 4.557, -2.5), (-9.807, 4.143, -2.5), (-9.425, 4.257, 0.008555), (-9.452, 4.498, 0.0007153), (-9.369, 4.455, 0.008555), (-7.429, 3.754, -1.5), (-7.598, 3.744, -1.5), (6.071, 3.746, -1.5), (6.24, 3.737, -1.5), (6.404, 3.709, -1.5), (6.566, 3.662, -1.5), (6.721, 3.598, -1.5), (6.868, 3.516, -1.5), (7.006, 3.419, -1.5), (7.131, 3.307, -1.5), (7.243, 3.181, -1.5), (7.34, 3.044, -1.5), (7.422, 2.897, -1.5), (7.486, 2.742, -1.5), (7.532, 2.58, -1.5), (7.56, 2.415, -1.5), (7.57, -2.254, -2.5), (7.57, 2.246, -1.5), (7.56, -2.422, -2.5), (7.57, -2.254, -1.5), (7.532, -2.587, -2.5), (7.56, -2.423, -1.5), (7.486, -2.749, -2.5), (7.532, -2.587, -1.5), (7.421, -2.904, -2.5), (7.486, -2.749, -1.5), (7.421, -2.905, -1.5), (7.34, -3.052, -1.5), (7.243, -3.189, -1.5), (7.13, -3.314, -1.5), (7.005, -3.427, -1.5), (6.868, -3.524, -1.5), (6.72, -3.605, -1.5), (6.565, -3.669, -1.5), (6.403, -3.716, -1.5), (6.238, -3.744, -1.5), (6.069, -3.754, -1.5), (-7.431, -3.746, -1.5), (-7.6, -3.737, -1.5), (-7.764, -3.709, -1.5), (-7.926, -3.662, -1.5), (-8.081, -3.598, -1.5), (-8.228, -3.516, -1.5), (-8.366, -3.419, -1.5), (-8.491, -3.307, -1.5), (-8.603, -3.181, -1.5), (-8.782, -2.897, -2.5), (-8.7, -3.044, -1.5), (-8.846, -2.742, -2.5), (-8.782, -2.897, -1.5), (-8.945, -4.816, -2.5), (-8.892, -2.58, -2.5), (-8.846, -2.742, -1.5), (-8.92, -2.415, -2.5), (-8.892, -2.58, -1.5), (-8.93, -2.246, -2.5), (-8.92, -2.415, -1.5), (-8.93, 2.254, -2.5), (-8.93, -2.246, -1.5), (-8.92, 2.422, -2.5), (-8.93, 2.254, -1.5), (-8.945, 4.816, -2.5), (-8.892, 2.587, -2.5), (-8.92, 2.423, -1.5), (-8.846, 2.749, -2.5), (-8.892, 2.587, -1.5), (-8.846, 2.749, -1.5), (-8.781, 2.905, -1.5), (-8.7, 3.052, -1.5), (-8.603, 3.189, -1.5), (-8.49, 3.314, -1.5), (-8.365, 3.427, -1.5), (-8.228, 3.524, -1.5), (-8.08, 3.605, -1.5), (-7.925, 3.669, -1.5), (-7.763, 3.716, -1.5), (-7.92, 2.351, -2.5), (-7.93, -2.246, -2.5), (-7.93, 2.254, -2.5), (-7.93, 2.254, -1.5), (-7.92, 2.352, -1.5), (-7.92, -2.344, -2.5), (-7.93, -2.246, -1.5), (-7.892, 2.445, -2.5), (-7.892, -2.438, -2.5), (-7.92, -2.345, -1.5), (-7.846, -2.524, -2.5), (-7.892, -2.437, -1.5), (-7.846, 2.531, -2.5), (-7.784, -2.6, -2.5), (-7.846, -2.524, -1.5), (-7.783, 2.607, -2.5), (-7.708, -2.662, -2.5), (-7.784, -2.6, -1.5), (-7.708, 2.669, -2.5), (-7.622, -2.708, -2.5), (-7.708, -2.662, -1.5), (-7.621, 2.715, -2.5), (-7.528, -2.737, -2.5), (-7.621, -2.708, -1.5), (-7.528, 2.744, -2.5), (-7.43, -2.746, -2.5), (-7.529, -2.737, -1.5), (-5.94, -1.751, -2.5), (6.07, -2.754, -2.5), (-7.43, -2.746, -1.5), (-7.43, 2.754, -2.5), (-6.94, 1.75, -2.5), (-6.94, -1.75, -2.5), (6.07, 2.746, -2.5), (6.168, -2.744, -2.5), (6.07, -2.754, -1.5), (-3.17, 1.748, -2.5), (6.168, 2.737, -2.5), (6.261, -2.715, -2.5), (6.168, -2.744, -1.5), (6.262, 2.708, -2.5), (6.348, -2.669, -2.5), (6.261, -2.716, -1.5), (6.348, 2.662, -2.5), (6.423, -2.607, -2.5), (6.348, -2.669, -1.5), (6.424, 2.6, -2.5), (6.486, -2.531, -2.5), (6.423, -2.607, -1.5), (6.486, 2.524, -2.5), (6.532, -2.445, -2.5), (6.486, -2.532, -1.5), (6.56, 2.344, -2.5), (6.56, -2.351, -2.5), (6.532, -2.445, -1.5), (6.532, 2.438, -2.5), (6.57, 2.246, -2.5), (6.57, -2.254, -2.5), (6.56, -2.352, -1.5), (6.57, -2.254, -1.5), (6.57, 2.246, -1.5), (6.56, 2.345, -1.5), (6.532, 2.437, -1.5), (6.486, 2.524, -1.5), (6.424, 2.6, -1.5), (6.348, 2.662, -1.5), (6.261, 2.708, -1.5), (6.169, 2.737, -1.5), (6.07, 2.746, -1.5), (-7.43, 2.754, -1.5), (-7.528, 2.744, -1.5), (-7.621, 2.716, -1.5), (-7.708, 2.669, -1.5), (-7.783, 2.607, -1.5), (-7.846, 2.532, -1.5), (-7.892, 2.445, -1.5), (-6.94, 1.75, -1.5), (-6.94, -1.75, -1.5), (-3.17, 1.748, -1.5), (-5.94, -1.751, -1.5), (9.07, 1.91, -2.5), (9.07, 1.91, -1.5), (8.07, -1.91, -1.5), (9.07, -1.91, -1.5), (8.07, 1.91, -1.5), (-8.887, 4.83, 0.07613), (-8.787, 4.845, 0.1077), (-9.068, -4.774, -2.5), (-9.068, 4.774, -2.5), (-8.999, 4.8, 0.04914), (-8.892, 4.828, 0.07463), (-9.186, -4.716, -2.5), (-9.186, 4.716, -2.5), (-9.079, 4.769, 0.03391), (-9.294, -4.644, -2.5), (-9.294, 4.644, -2.5), (-9.206, 4.704, 0.01656), (-9.104, 4.758, 0.02989), (-9.393, -4.557, -2.5), (-9.303, 4.637, 0.007399), (-9.292, 4.645, 0.008234), (-9.393, 4.557, 0.002647), (-9.393, -4.557, 0.002647), (-9.292, -4.645, 0.008234), (-9.303, -4.637, 0.007399), (-9.104, -4.758, 0.02989), (-9.206, -4.704, 0.01656), (-8.999, -4.8, 0.04914), (-9.079, -4.769, 0.03391), (-8.892, -4.828, 0.07463), (-8.887, -4.83, 0.07613), (-8.602, 3.962, 0.8708), (-8.584, 4.072, 0.8708), (-8.553, 4.179, 0.8708), (-8.511, 4.283, 0.8708), (-8.457, 4.381, 0.8708), (-8.394, 4.472, 0.8708), (-8.32, 4.556, 0.8708), (-8.237, 4.631, 0.8708), (-8.147, 4.697, 0.8708), (-8.05, 4.752, 0.8708), (-8.05, -4.752, 0.8708), (-8.147, -4.697, 0.8708), (-8.237, -4.631, 0.8708), (-8.32, -4.556, 0.8708), (-8.394, -4.472, 0.8708), (-8.457, -4.381, 0.8708), (-8.511, -4.283, 0.8708), (-8.553, -4.179, 0.8708), (-8.584, -4.072, 0.8708), (5.494, 4.757, 0.8817), (5.594, 4.703, 0.8779), (5.686, 4.638, 0.8725), (8.453, 1.843, 0.8795), (8.508, 1.744, 0.8795), (8.551, 1.639, 0.8795), (8.582, 1.531, 0.8795), (8.601, 1.419, 0.8795), (8.582, -1.531, 0.8795), (8.551, -1.64, 0.8795), (8.507, -1.744, 0.8795), (8.453, -1.843, 0.8795), (8.387, -1.936, 0.8795), (-8.816, 4.727, 0.1342), (-8.985, 4.684, 0.07622), (-9.172, 4.599, 0.03411), (-9.245, 4.42, 0.03411), (-9.172, -4.599, 0.03411), (-9.245, -4.42, 0.03411), (-8.985, -4.684, 0.07622), (-8.816, -4.727, 0.1342), (5.779, -4.572, 0.7989), (8.331, -2.038, 0.7412), (8.404, -1.949, 0.7607), (5.771, -4.564, 0.8654), (5.804, -4.597, 0.6689), (8.361, -2.068, 0.6173), (8.432, -1.972, 0.6454), (5.79, -4.583, 0.7333), (5.842, -4.635, 0.5449), (8.402, -2.109, 0.5), (8.471, -2.003, 0.5353), (5.821, -4.614, 0.606), (5.891, -4.684, 0.4292), (8.453, -2.16, 0.3912), (8.52, -2.041, 0.4319), (5.865, -4.658, 0.4859), (8.514, -2.221, 0.2929), (8.578, -2.088, 0.3369), (8.645, -2.141, 0.2515), (8.719, -2.201, 0.177), (8.8, -2.265, 0.1145), (8.886, -2.334, 0.06498), (8.976, -2.406, 0.02906), (5.726, -4.688, 0.6263), (5.701, -4.657, 0.7474), (8.623, -1.422, 0.7607), (8.634, -1.307, 0.7412), (8.658, -1.426, 0.6454), (8.676, -1.307, 0.6173), (8.634, 1.307, 0.7412), (8.708, -1.432, 0.5353), (8.734, -1.307, 0.5), (8.676, 1.307, 0.6173), (8.77, -1.439, 0.4319), (8.807, -1.307, 0.3912), (8.734, 1.307, 0.5), (8.844, -1.447, 0.3369), (8.893, -1.307, 0.2929), (8.807, 1.307, 0.3912), (8.928, -1.457, 0.2515), (8.991, -1.307, 0.2066), (8.893, 1.307, 0.2929), (9.023, -1.467, 0.177), (9.1, -1.307, 0.134), (8.991, 1.307, 0.2066), (9.126, -1.479, 0.1145), (9.217, -1.307, 0.07612), (9.1, 1.307, 0.134), (9.235, -1.491, 0.06498), (9.341, -1.307, 0.03407), (9.217, 1.307, 0.07612), (9.35, -1.504, 0.02906), (9.341, 1.307, 0.03407), (9.316, -1.699, 0.02906), (9.204, -1.673, 0.06498), (9.097, -1.649, 0.1145), (8.996, -1.626, 0.177), (8.903, -1.605, 0.2515), (8.82, -1.586, 0.3369), (8.747, -1.569, 0.4319), (8.687, -1.555, 0.5353), (8.638, -1.544, 0.6454), (8.603, -1.536, 0.7607), (9.262, -1.889, 0.02906), (9.153, -1.851, 0.06498), (9.049, -1.815, 0.1145), (8.951, -1.78, 0.177), (8.862, -1.749, 0.2515), (8.781, -1.721, 0.3369), (8.711, -1.696, 0.4319), (8.652, -1.675, 0.5353), (8.605, -1.659, 0.6454), (8.571, -1.647, 0.7607), (9.186, -2.072, 0.02906), (9.082, -2.022, 0.06498), (8.983, -1.974, 0.1145), (8.89, -1.929, 0.177), (8.804, -1.888, 0.2515), (8.727, -1.85, 0.3369), (8.66, -1.818, 0.4319), (8.604, -1.791, 0.5353), (8.559, -1.77, 0.6454), (8.527, -1.754, 0.7607), (9.09, -2.245, 0.02906), (8.993, -2.183, 0.06498), (8.9, -2.125, 0.1145), (8.812, -2.069, 0.177), (8.732, -2.019, 0.2515), (8.659, -1.973, 0.3369), (8.596, -1.934, 0.4319), (8.543, -1.901, 0.5353), (8.501, -1.874, 0.6454), (8.471, -1.855, 0.7607), (8.623, 1.422, 0.7607), (8.658, 1.426, 0.6454), (8.708, 1.431, 0.5353), (8.77, 1.438, 0.4319), (8.844, 1.447, 0.3369), (8.929, 1.456, 0.2515), (9.023, 1.467, 0.177), (9.126, 1.478, 0.1145), (9.235, 1.49, 0.06498), (9.35, 1.503, 0.02906), (8.405, 1.949, 0.7607), (8.331, 2.038, 0.7412), (5.771, 4.564, 0.8654), (8.433, 1.971, 0.6454), (8.361, 2.068, 0.6173), (5.79, 4.583, 0.7333), (5.779, 4.572, 0.7989), (8.471, 2.002, 0.5353), (8.402, 2.109, 0.5), (5.821, 4.614, 0.606), (5.804, 4.597, 0.6689), (8.52, 2.041, 0.4319), (8.453, 2.16, 0.3912), (5.865, 4.658, 0.4859), (5.842, 4.635, 0.5449), (8.578, 2.087, 0.3369), (8.514, 2.221, 0.2929), (5.919, 4.712, 0.3751), (5.891, 4.684, 0.4292), (8.645, 2.141, 0.2515), (8.72, 2.2, 0.177), (8.8, 2.264, 0.1145), (8.886, 2.333, 0.06498), (8.977, 2.405, 0.02906), (9.091, 2.244, 0.02906), (8.993, 2.182, 0.06498), (8.9, 2.124, 0.1145), (8.813, 2.069, 0.177), (8.732, 2.018, 0.2515), (8.66, 1.973, 0.3369), (8.597, 1.933, 0.4319), (8.544, 1.9, 0.5353), (8.502, 1.874, 0.6454), (8.471, 1.855, 0.7607), (9.186, 2.071, 0.02906), (9.083, 2.021, 0.06498), (8.983, 1.973, 0.1145), (8.89, 1.928, 0.177), (8.805, 1.887, 0.2515), (8.728, 1.85, 0.3369), (8.661, 1.818, 0.4319), (8.604, 1.79, 0.5353), (8.56, 1.769, 0.6454), (8.527, 1.753, 0.7607), (9.262, 1.888, 0.02906), (9.153, 1.85, 0.06498), (9.049, 1.814, 0.1145), (8.952, 1.78, 0.177), (8.862, 1.748, 0.2515), (8.781, 1.72, 0.3369), (8.711, 1.695, 0.4319), (8.652, 1.675, 0.5353), (8.605, 1.659, 0.6454), (8.571, 1.647, 0.7607), (9.317, 1.698, 0.02906), (9.204, 1.673, 0.06498), (9.097, 1.648, 0.1145), (8.996, 1.625, 0.177), (8.903, 1.604, 0.2515), (8.82, 1.585, 0.3369), (8.748, 1.569, 0.4319), (8.687, 1.555, 0.5353), (8.638, 1.544, 0.6454), (8.603, 1.536, 0.7607), (5.701, 4.657, 0.7471), (5.726, 4.688, 0.6259), (-8.634, 3.85, 0.7423), (-8.634, -3.85, 0.7423), (-8.628, -3.963, 0.7423), (-8.676, 3.85, 0.6183), (-8.676, -3.85, 0.6183), (-8.669, -3.967, 0.6183), (-8.734, 3.85, 0.5008), (-8.734, -3.85, 0.5008), (-8.727, -3.972, 0.5008), (-8.806, 3.85, 0.3919), (-8.806, -3.85, 0.3919), (-8.799, -3.981, 0.3919), (-8.892, 3.85, 0.2934), (-8.892, -3.85, 0.2934), (-8.885, -3.993, 0.2934), (-8.991, 3.85, 0.207), (-8.991, -3.85, 0.207), (-8.984, -3.989, 0.207), (-9.1, 3.85, 0.1342), (-9.1, -3.85, 0.1342), (-9.092, -4.006, 0.1342), (-9.217, 3.85, 0.07622), (-9.217, -3.85, 0.07622), (-9.208, -4.025, 0.07622), (-9.341, 3.85, 0.03411), (-9.341, -3.85, 0.03411), (-9.33, -4.043, 0.03411), (-9.33, 4.043, 0.03411), (-9.208, 4.025, 0.07622), (-9.092, 4.006, 0.1342), (-8.984, 3.989, 0.207), (-8.885, 3.993, 0.2934), (-8.799, 3.981, 0.3919), (-8.727, 3.972, 0.5008), (-8.669, 3.967, 0.6183), (-8.628, 3.963, 0.7423), (-8.171, -4.712, 0.7423), (-8.262, -4.644, 0.7423), (-8.344, -4.567, 0.7423), (-8.418, -4.482, 0.7423), (-8.483, -4.388, 0.7423), (-8.536, -4.289, 0.7423), (-8.578, -4.184, 0.7423), (-8.609, -4.075, 0.7423), (-8.295, -4.671, 0.6183), (-8.38, -4.591, 0.6183), (-8.455, -4.502, 0.6183), (-8.521, -4.406, 0.6183), (-8.576, -4.303, 0.6183), (-8.619, -4.194, 0.6183), (-8.65, -4.082, 0.6183), (-8.335, -4.713, 0.5008), (-8.424, -4.628, 0.5008), (-8.503, -4.535, 0.5008), (-8.572, -4.433, 0.5008), (-8.629, -4.325, 0.5008), (-8.674, -4.211, 0.5008), (-8.707, -4.093, 0.5008), (-8.474, -4.682, 0.3919), (-8.559, -4.582, 0.3919), (-8.632, -4.474, 0.3919), (-8.694, -4.358, 0.3919), (-8.743, -4.236, 0.3919), (-8.778, -4.11, 0.3919), (-8.617, -4.647, 0.2934), (-8.699, -4.53, 0.2934), (-8.768, -4.404, 0.2934), (-8.822, -4.272, 0.2934), (-8.861, -4.134, 0.2934), (-8.746, -4.638, 0.207), (-8.819, -4.52, 0.207), (-8.88, -4.394, 0.207), (-8.928, -4.263, 0.207), (-8.963, -4.128, 0.207), (-8.901, -4.596, 0.1342), (-8.971, -4.457, 0.1342), (-9.027, -4.311, 0.1342), (-9.067, -4.16, 0.1342), (-9.067, -4.53, 0.07622), (-9.132, -4.367, 0.07622), (-9.179, -4.198, 0.07622), (-9.298, -4.234, 0.03411), (-8.609, 4.075, 0.7423), (-8.578, 4.184, 0.7423), (-8.536, 4.289, 0.7423), (-8.483, 4.388, 0.7423), (-8.418, 4.482, 0.7423), (-8.344, 4.567, 0.7423), (-8.262, 4.644, 0.7423), (-8.171, 4.712, 0.7423), (-8.65, 4.082, 0.6183), (-8.619, 4.194, 0.6183), (-8.576, 4.303, 0.6183), (-8.521, 4.406, 0.6183), (-8.455, 4.502, 0.6183), (-8.38, 4.591, 0.6183), (-8.295, 4.671, 0.6183), (-8.707, 4.093, 0.5008), (-8.674, 4.211, 0.5008), (-8.629, 4.325, 0.5008), (-8.572, 4.433, 0.5008), (-8.503, 4.535, 0.5008), (-8.424, 4.628, 0.5008), (-8.335, 4.713, 0.5008), (-8.778, 4.11, 0.3919), (-8.743, 4.236, 0.3919), (-8.694, 4.358, 0.3919), (-8.632, 4.474, 0.3919), (-8.559, 4.582, 0.3919), (-8.474, 4.682, 0.3919), (-8.861, 4.134, 0.2934), (-8.822, 4.272, 0.2934), (-8.768, 4.404, 0.2934), (-8.699, 4.53, 0.2934), (-8.617, 4.647, 0.2934), (-8.963, 4.128, 0.207), (-8.928, 4.263, 0.207), (-8.88, 4.394, 0.207), (-8.819, 4.52, 0.207), (-8.746, 4.638, 0.207), (-9.067, 4.16, 0.1342), (-9.027, 4.311, 0.1342), (-8.971, 4.457, 0.1342), (-8.901, 4.596, 0.1342), (-9.179, 4.198, 0.07622), (-9.132, 4.367, 0.07622), (-9.067, 4.53, 0.07622), (-9.298, 4.234, 0.03411), (5.605, 4.722, 0.7575)], [], [(0, 1, 2), (3, 2, 1), (0, 2, 4), (5, 4, 2), (6, 7, 2), (5, 2, 7), (8, 6, 2), (9, 8, 2), (3, 9, 2), (10, 11, 1), (3, 1, 11), (12, 1, 0), (12, 10, 1), (13, 14, 11), (15, 11, 14), (16, 13, 11), (17, 16, 11), (18, 17, 11), (19, 18, 11), (20, 19, 11), (10, 20, 11), (21, 11, 15), (22, 11, 21), (23, 24, 11), (3, 11, 24), (22, 23, 11), (25, 26, 14), (27, 14, 26), (13, 25, 14), (15, 14, 27), (28, 4, 26), (5, 26, 4), (29, 28, 26), (30, 29, 26), (31, 30, 26), (32, 31, 26), (33, 32, 26), (34, 33, 26), (26, 25, 35), (27, 26, 5), (28, 0, 4), (36, 0, 28), (37, 12, 0), (38, 37, 0), (39, 0, 36), (39, 38, 0), (40, 28, 29), (41, 36, 28), (40, 41, 28), (42, 29, 30), (43, 40, 29), (42, 43, 29), (44, 30, 31), (45, 42, 30), (44, 45, 30), (46, 31, 32), (47, 44, 31), (46, 47, 31), (48, 32, 33), (49, 46, 32), (48, 49, 32), (50, 33, 34), (51, 48, 33), (50, 51, 33), (35, 34, 26), (52, 34, 35), (52, 53, 34), (54, 34, 53), (54, 50, 34), (55, 56, 35), (52, 35, 56), (25, 55, 35), (57, 58, 56), (59, 56, 58), (55, 57, 56), (60, 52, 56), (59, 60, 56), (61, 62, 58), (63, 58, 62), (57, 61, 58), (64, 59, 58), (63, 64, 58), (65, 66, 62), (67, 62, 66), (61, 65, 62), (68, 63, 62), (67, 68, 62), (69, 70, 66), (71, 66, 70), (65, 69, 66), (72, 67, 66), (71, 72, 66), (73, 74, 70), (75, 70, 74), (69, 73, 70), (76, 71, 70), (75, 76, 70), (77, 74, 73), (77, 78, 74), (79, 74, 78), (79, 75, 74), (77, 73, 69), (80, 69, 65), (81, 77, 69), (80, 81, 69), (82, 65, 61), (83, 80, 65), (82, 83, 65), (84, 61, 57), (85, 82, 61), (84, 85, 61), (86, 57, 55), (87, 84, 57), (86, 87, 57), (88, 55, 25), (89, 86, 55), (88, 89, 55), (90, 25, 13), (90, 91, 25), (92, 25, 91), (92, 88, 25), (90, 13, 16), (93, 16, 17), (94, 90, 16), (93, 94, 16), (95, 17, 18), (96, 93, 17), (95, 96, 17), (97, 18, 19), (98, 95, 18), (97, 98, 18), (99, 19, 20), (100, 97, 19), (99, 100, 19), (101, 20, 10), (102, 99, 20), (101, 102, 20), (103, 10, 12), (104, 10, 103), (104, 101, 10), (37, 105, 12), (106, 12, 105), (107, 12, 106), (108, 103, 12), (109, 108, 12), (110, 109, 12), (111, 110, 12), (112, 111, 12), (107, 112, 12), (113, 114, 105), (115, 105, 114), (37, 113, 105), (116, 106, 105), (115, 116, 105), (117, 118, 114), (119, 114, 118), (113, 117, 114), (120, 115, 114), (119, 120, 114), (121, 122, 118), (123, 118, 122), (117, 121, 118), (124, 119, 118), (125, 124, 118), (123, 125, 118), (126, 127, 122), (128, 122, 127), (121, 126, 122), (128, 123, 122), (129, 130, 127), (131, 127, 130), (126, 129, 127), (132, 128, 127), (131, 132, 127), (133, 134, 130), (135, 130, 134), (129, 133, 130), (136, 131, 130), (137, 136, 130), (135, 137, 130), (138, 139, 134), (140, 134, 139), (133, 138, 134), (141, 135, 134), (140, 141, 134), (142, 143, 139), (144, 139, 143), (138, 142, 139), (145, 140, 139), (144, 145, 139), (146, 147, 143), (148, 143, 147), (142, 146, 143), (149, 144, 143), (148, 149, 143), (150, 151, 147), (152, 147, 151), (146, 150, 147), (152, 148, 147), (153, 154, 151), (155, 151, 154), (150, 153, 151), (156, 152, 151), (155, 156, 151), (157, 154, 153), (158, 154, 157), (158, 155, 154), (159, 153, 150), (159, 157, 153), (160, 150, 146), (161, 159, 150), (160, 161, 150), (162, 146, 142), (163, 160, 146), (162, 163, 146), (164, 142, 138), (165, 162, 142), (164, 165, 142), (166, 138, 133), (167, 164, 138), (166, 167, 138), (168, 133, 129), (169, 166, 133), (168, 169, 133), (170, 129, 126), (171, 168, 129), (170, 171, 129), (172, 126, 121), (173, 170, 126), (172, 173, 126), (174, 121, 117), (175, 172, 121), (174, 175, 121), (176, 117, 113), (177, 174, 117), (176, 177, 117), (178, 113, 37), (179, 176, 113), (178, 179, 113), (180, 178, 37), (38, 180, 37), (181, 157, 159), (182, 158, 157), (181, 183, 157), (182, 157, 183), (181, 159, 161), (107, 184, 185), (186, 185, 184), (187, 107, 185), (188, 187, 185), (186, 188, 185), (107, 189, 184), (190, 184, 189), (186, 184, 190), (107, 191, 189), (190, 189, 191), (107, 192, 191), (193, 191, 192), (190, 191, 193), (107, 194, 192), (193, 192, 194), (107, 195, 194), (196, 194, 195), (193, 194, 196), (107, 197, 195), (196, 195, 197), (107, 198, 197), (196, 197, 198), (107, 199, 198), (200, 198, 199), (201, 198, 200), (196, 198, 201), (107, 202, 199), (200, 199, 202), (107, 203, 202), (204, 202, 203), (205, 202, 204), (200, 202, 205), (107, 206, 203), (204, 203, 206), (107, 207, 206), (204, 206, 207), (107, 208, 207), (209, 207, 208), (210, 207, 209), (204, 207, 210), (107, 211, 208), (209, 208, 211), (107, 212, 211), (115, 211, 212), (120, 211, 115), (209, 211, 120), (107, 106, 212), (116, 212, 106), (115, 212, 116), (104, 103, 108), (104, 108, 109), (213, 109, 110), (101, 109, 102), (213, 102, 109), (104, 109, 101), (213, 110, 111), (214, 111, 112), (215, 111, 214), (213, 111, 215), (107, 216, 112), (214, 112, 216), (215, 214, 217), (214, 218, 217), (214, 216, 218), (107, 219, 216), (220, 216, 219), (218, 216, 220), (107, 221, 219), (220, 219, 221), (107, 222, 221), (223, 221, 222), (224, 221, 223), (220, 221, 224), (107, 225, 222), (223, 222, 225), (107, 226, 225), (223, 225, 226), (107, 227, 226), (228, 226, 227), (229, 226, 228), (223, 226, 229), (107, 230, 227), (228, 227, 230), (107, 231, 230), (228, 230, 231), (107, 232, 231), (233, 231, 232), (234, 231, 233), (235, 231, 234), (228, 231, 235), (107, 236, 232), (237, 232, 236), (233, 232, 237), (107, 238, 236), (239, 236, 238), (239, 240, 236), (237, 236, 240), (107, 241, 238), (242, 238, 241), (242, 239, 238), (107, 243, 241), (244, 241, 243), (244, 242, 241), (107, 245, 243), (246, 243, 245), (246, 244, 243), (107, 247, 245), (246, 245, 247), (107, 248, 247), (249, 247, 248), (250, 251, 247), (246, 247, 251), (249, 250, 247), (252, 248, 107), (252, 249, 248), (253, 107, 187), (254, 255, 107), (256, 107, 255), (257, 254, 107), (258, 257, 107), (259, 258, 107), (260, 259, 107), (261, 260, 107), (262, 261, 107), (253, 262, 107), (256, 263, 107), (252, 107, 263), (264, 253, 187), (265, 264, 187), (266, 265, 187), (267, 266, 187), (268, 267, 187), (269, 268, 187), (270, 269, 187), (271, 270, 187), (272, 271, 187), (273, 272, 187), (274, 273, 187), (275, 274, 187), (276, 275, 187), (188, 276, 187), (277, 91, 90), (278, 92, 91), (277, 278, 91), (279, 90, 94), (279, 277, 90), (280, 78, 77), (281, 79, 78), (281, 78, 280), (282, 77, 81), (282, 280, 77), (283, 53, 52), (284, 54, 53), (284, 53, 283), (285, 52, 60), (285, 283, 52), (41, 286, 36), (39, 36, 286), (41, 287, 286), (38, 286, 287), (39, 286, 38), (41, 288, 287), (289, 287, 288), (38, 287, 180), (289, 180, 287), (41, 290, 288), (289, 288, 290), (41, 291, 290), (292, 290, 291), (289, 290, 293), (292, 293, 290), (41, 294, 291), (292, 291, 294), (41, 295, 294), (292, 294, 295), (41, 296, 295), (297, 295, 296), (292, 295, 298), (297, 298, 295), (41, 299, 296), (297, 296, 299), (41, 300, 299), (301, 299, 300), (297, 299, 302), (301, 302, 299), (41, 303, 300), (301, 300, 303), (41, 304, 303), (301, 303, 304), (41, 305, 304), (306, 304, 305), (306, 301, 304), (41, 307, 305), (306, 305, 307), (41, 308, 307), (309, 307, 308), (309, 306, 307), (41, 310, 308), (309, 308, 310), (41, 311, 310), (312, 310, 311), (312, 309, 310), (313, 311, 41), (314, 311, 313), (312, 311, 314), (315, 316, 41), (317, 41, 316), (318, 315, 41), (319, 318, 41), (320, 319, 41), (321, 320, 41), (322, 321, 41), (323, 322, 41), (324, 323, 41), (325, 324, 41), (326, 325, 41), (327, 326, 41), (328, 327, 41), (329, 328, 41), (330, 329, 41), (331, 330, 41), (332, 331, 41), (333, 332, 41), (217, 218, 334), (335, 333, 41), (336, 335, 41), (337, 336, 41), (338, 337, 41), (339, 338, 41), (40, 339, 41), (340, 341, 41), (313, 41, 341), (342, 340, 41), (343, 342, 41), (344, 343, 41), (345, 344, 41), (346, 345, 41), (347, 346, 41), (348, 347, 41), (317, 348, 41), (349, 316, 315), (350, 316, 349), (351, 352, 316), (317, 316, 352), (353, 351, 316), (354, 353, 316), (355, 354, 316), (356, 355, 316), (357, 356, 316), (358, 357, 316), (359, 358, 316), (360, 359, 316), (361, 360, 316), (362, 361, 316), (363, 362, 316), (364, 363, 316), (365, 364, 316), (366, 365, 316), (367, 366, 316), (350, 367, 316), (368, 315, 318), (349, 315, 368), (368, 318, 319), (369, 319, 320), (369, 368, 319), (370, 320, 321), (369, 320, 370), (371, 321, 322), (370, 321, 371), (372, 322, 323), (371, 322, 372), (373, 323, 324), (372, 323, 374), (373, 374, 323), (375, 324, 325), (373, 324, 375), (376, 325, 326), (375, 325, 377), (376, 377, 325), (376, 326, 327), (376, 327, 328), (378, 328, 329), (379, 328, 378), (379, 376, 328), (378, 329, 330), (378, 330, 331), (380, 331, 332), (381, 331, 380), (381, 378, 331), (380, 332, 333), (218, 220, 382), (383, 333, 384), (383, 380, 333), (384, 333, 335), (384, 335, 336), (385, 336, 337), (386, 336, 385), (386, 384, 336), (385, 337, 338), (43, 338, 339), (385, 338, 43), (43, 339, 40), (387, 7, 6), (21, 5, 7), (22, 21, 7), (22, 7, 387), (8, 388, 6), (23, 6, 388), (387, 6, 23), (24, 388, 8), (23, 388, 24), (24, 8, 9), (3, 24, 9), (15, 27, 5), (21, 15, 5), (22, 387, 23), (389, 390, 251), (391, 251, 390), (250, 389, 251), (391, 246, 251), (392, 393, 390), (391, 390, 393), (389, 392, 390), (392, 394, 393), (395, 393, 394), (391, 393, 395), (396, 397, 394), (395, 394, 397), (392, 396, 394), (396, 398, 397), (399, 397, 398), (395, 397, 399), (400, 401, 398), (399, 398, 401), (396, 400, 398), (402, 403, 401), (404, 401, 403), (400, 402, 401), (399, 401, 404), (402, 405, 403), (404, 403, 405), (402, 406, 405), (407, 405, 406), (404, 405, 407), (402, 408, 406), (407, 406, 408), (402, 409, 408), (410, 408, 409), (407, 408, 410), (402, 411, 409), (410, 409, 411), (402, 412, 411), (413, 411, 412), (410, 411, 413), (402, 414, 412), (413, 412, 414), (402, 415, 414), (416, 414, 415), (416, 413, 414), (417, 418, 415), (419, 415, 418), (402, 417, 415), (419, 416, 415), (420, 421, 418), (419, 418, 421), (417, 420, 418), (420, 422, 421), (423, 421, 422), (419, 421, 423), (420, 424, 422), (423, 422, 424), (420, 425, 424), (426, 424, 425), (423, 424, 426), (420, 427, 425), (426, 425, 427), (420, 428, 427), (429, 427, 428), (426, 427, 429), (420, 430, 428), (429, 428, 430), (420, 431, 430), (432, 430, 431), (429, 430, 432), (433, 434, 431), (432, 431, 434), (420, 433, 431), (435, 436, 434), (437, 434, 436), (433, 435, 434), (432, 434, 437), (435, 438, 436), (437, 436, 438), (439, 440, 438), (369, 438, 440), (435, 439, 438), (437, 438, 369), (439, 368, 440), (369, 440, 368), (441, 349, 368), (439, 441, 368), (350, 349, 441), (442, 441, 439), (350, 441, 442), (443, 439, 435), (442, 439, 443), (444, 435, 433), (443, 435, 444), (445, 433, 420), (444, 433, 445), (446, 420, 417), (447, 420, 446), (445, 420, 447), (448, 449, 417), (446, 417, 449), (402, 448, 417), (450, 451, 449), (452, 449, 451), (448, 450, 449), (446, 449, 452), (453, 454, 451), (455, 451, 454), (450, 453, 451), (452, 451, 455), (456, 457, 454), (458, 454, 457), (453, 456, 454), (455, 454, 458), (459, 460, 457), (461, 457, 460), (456, 459, 457), (458, 457, 461), (462, 463, 460), (464, 460, 463), (459, 462, 460), (461, 460, 464), (465, 463, 462), (464, 463, 465), (466, 462, 459), (465, 462, 466), (467, 459, 456), (466, 459, 467), (468, 456, 453), (467, 456, 468), (469, 453, 450), (468, 453, 469), (470, 450, 448), (469, 450, 470), (471, 448, 402), (470, 448, 471), (472, 402, 400), (473, 402, 472), (471, 402, 473), (472, 400, 396), (474, 396, 392), (472, 396, 474), (475, 392, 389), (474, 392, 475), (476, 389, 250), (475, 389, 476), (477, 250, 249), (476, 250, 477), (477, 249, 252), (478, 479, 480), (481, 480, 479), (482, 478, 480), (483, 482, 480), (484, 480, 481), (483, 480, 484), (485, 486, 479), (481, 479, 486), (478, 485, 479), (485, 487, 486), (488, 486, 487), (488, 481, 486), (485, 489, 487), (490, 487, 489), (488, 487, 490), (491, 489, 485), (492, 489, 491), (493, 489, 492), (490, 489, 493), (494, 495, 485), (491, 485, 495), (478, 494, 485), (496, 497, 495), (498, 495, 497), (494, 496, 495), (491, 495, 498), (499, 500, 497), (501, 497, 500), (496, 499, 497), (498, 497, 501), (502, 503, 500), (504, 500, 503), (499, 502, 500), (501, 500, 504), (505, 506, 503), (507, 503, 506), (502, 505, 503), (504, 503, 507), (508, 509, 506), (510, 506, 509), (505, 508, 506), (507, 506, 510), (511, 509, 508), (510, 509, 511), (512, 508, 505), (511, 508, 512), (513, 505, 502), (512, 505, 513), (514, 502, 499), (513, 502, 514), (515, 499, 496), (514, 499, 515), (516, 496, 494), (515, 496, 516), (517, 494, 478), (516, 494, 517), (518, 519, 478), (520, 478, 519), (482, 518, 478), (521, 478, 520), (517, 478, 521), (522, 519, 518), (523, 520, 519), (524, 523, 519), (524, 519, 522), (483, 518, 482), (522, 518, 483), (525, 352, 351), (526, 317, 352), (526, 352, 525), (527, 351, 353), (527, 525, 351), (528, 353, 354), (527, 353, 528), (529, 354, 355), (528, 354, 529), (530, 355, 356), (529, 355, 530), (531, 356, 357), (530, 356, 531), (532, 357, 358), (531, 357, 532), (533, 358, 359), (532, 358, 533), (534, 359, 360), (533, 359, 534), (535, 360, 361), (534, 360, 535), (536, 361, 362), (535, 361, 536), (537, 362, 363), (536, 362, 537), (538, 363, 364), (537, 363, 538), (539, 364, 365), (538, 364, 539), (540, 365, 366), (539, 365, 540), (367, 541, 366), (542, 366, 541), (540, 366, 542), (367, 543, 541), (544, 541, 543), (542, 541, 544), (256, 545, 543), (546, 543, 545), (367, 256, 543), (544, 543, 546), (256, 547, 545), (548, 545, 547), (546, 545, 548), (256, 549, 547), (550, 547, 549), (548, 547, 550), (256, 255, 549), (551, 549, 255), (550, 549, 551), (552, 255, 254), (551, 255, 552), (553, 254, 257), (552, 254, 553), (554, 257, 258), (553, 257, 554), (555, 258, 259), (554, 258, 555), (556, 259, 260), (555, 259, 556), (557, 260, 261), (556, 260, 557), (558, 261, 262), (557, 261, 558), (559, 262, 253), (558, 262, 559), (560, 253, 264), (559, 253, 560), (561, 264, 265), (560, 264, 561), (562, 265, 266), (561, 265, 562), (563, 266, 267), (562, 266, 563), (564, 267, 268), (563, 267, 564), (565, 268, 269), (564, 268, 565), (566, 269, 270), (565, 269, 566), (567, 270, 271), (566, 270, 567), (568, 271, 272), (567, 271, 568), (569, 272, 273), (568, 272, 569), (570, 273, 274), (569, 273, 570), (275, 571, 274), (572, 274, 571), (570, 274, 572), (275, 573, 571), (574, 571, 573), (572, 571, 574), (575, 576, 573), (577, 573, 576), (275, 575, 573), (574, 573, 577), (575, 578, 576), (579, 576, 578), (577, 576, 579), (575, 580, 578), (581, 578, 580), (579, 578, 581), (575, 582, 580), (583, 580, 582), (581, 580, 583), (313, 584, 582), (585, 582, 584), (586, 313, 582), (575, 586, 582), (583, 582, 585), (313, 587, 584), (588, 584, 587), (585, 584, 588), (313, 589, 587), (590, 587, 589), (588, 587, 590), (313, 341, 589), (591, 589, 341), (590, 589, 591), (592, 341, 340), (591, 341, 592), (593, 340, 342), (592, 340, 593), (594, 342, 343), (593, 342, 594), (595, 343, 344), (594, 343, 595), (596, 344, 345), (595, 344, 596), (597, 345, 346), (596, 345, 597), (598, 346, 347), (597, 346, 598), (599, 347, 348), (598, 347, 599), (600, 348, 317), (599, 348, 600), (600, 317, 526), (601, 602, 603), (604, 603, 602), (605, 601, 603), (605, 603, 604), (601, 606, 602), (607, 602, 606), (604, 602, 607), (608, 609, 606), (610, 606, 609), (601, 608, 606), (607, 606, 610), (608, 611, 609), (612, 609, 611), (610, 609, 612), (613, 614, 611), (615, 611, 614), (608, 613, 611), (612, 611, 615), (616, 617, 614), (618, 614, 617), (613, 616, 614), (615, 614, 618), (619, 620, 617), (621, 617, 620), (616, 619, 617), (618, 617, 621), (622, 623, 620), (624, 620, 623), (619, 622, 620), (621, 620, 624), (625, 626, 623), (627, 623, 626), (622, 625, 623), (624, 623, 627), (628, 629, 626), (630, 626, 629), (625, 631, 626), (632, 626, 631), (633, 626, 632), (633, 628, 626), (627, 626, 630), (634, 635, 629), (636, 629, 635), (637, 634, 629), (628, 637, 629), (630, 629, 636), (638, 639, 635), (640, 635, 639), (634, 638, 635), (636, 635, 640), (641, 642, 639), (643, 639, 642), (638, 641, 639), (640, 639, 643), (644, 645, 642), (646, 642, 645), (641, 644, 642), (643, 642, 646), (647, 648, 645), (649, 645, 648), (644, 647, 645), (646, 645, 649), (650, 651, 648), (652, 648, 651), (647, 650, 648), (649, 648, 652), (653, 654, 651), (655, 651, 654), (656, 653, 651), (650, 656, 651), (652, 651, 655), (657, 658, 654), (659, 654, 658), (653, 657, 654), (655, 654, 659), (660, 658, 657), (659, 658, 660), (661, 657, 653), (660, 657, 661), (662, 653, 656), (661, 653, 662), (663, 656, 650), (662, 656, 663), (664, 650, 647), (663, 650, 664), (665, 647, 644), (664, 647, 665), (666, 644, 641), (665, 644, 666), (667, 641, 638), (666, 641, 667), (668, 638, 634), (667, 638, 668), (632, 631, 634), (669, 634, 631), (637, 632, 634), (668, 634, 669), (670, 631, 625), (669, 631, 670), (671, 625, 622), (671, 670, 625), (672, 622, 619), (671, 622, 672), (673, 619, 616), (672, 619, 673), (674, 616, 613), (673, 616, 674), (675, 613, 608), (674, 613, 675), (676, 608, 601), (675, 608, 676), (676, 601, 605), (677, 632, 637), (678, 633, 632), (678, 632, 677), (679, 637, 628), (679, 677, 637), (680, 628, 633), (679, 628, 680), (680, 633, 678), (444, 263, 681), (682, 681, 263), (443, 681, 367), (682, 367, 681), (443, 444, 681), (683, 263, 256), (477, 252, 263), (476, 477, 263), (444, 476, 263), (684, 682, 263), (684, 263, 683), (683, 256, 367), (442, 443, 367), (350, 442, 367), (685, 367, 682), (683, 367, 685), (686, 313, 586), (687, 314, 313), (686, 687, 313), (688, 689, 586), (690, 586, 689), (575, 688, 586), (691, 686, 586), (690, 691, 586), (692, 693, 689), (694, 689, 693), (688, 692, 689), (694, 690, 689), (695, 696, 693), (697, 693, 696), (692, 695, 693), (698, 694, 693), (697, 698, 693), (699, 520, 696), (700, 696, 520), (695, 699, 696), (701, 697, 696), (700, 701, 696), (491, 521, 520), (699, 491, 520), (523, 702, 520), (700, 520, 702), (498, 517, 521), (491, 498, 521), (501, 516, 517), (498, 501, 517), (504, 515, 516), (501, 504, 516), (507, 514, 515), (504, 507, 515), (510, 513, 514), (507, 510, 514), (511, 512, 513), (510, 511, 513), (703, 491, 699), (703, 492, 491), (703, 699, 695), (704, 695, 692), (705, 703, 695), (704, 705, 695), (706, 692, 688), (707, 704, 692), (706, 707, 692), (708, 688, 575), (709, 706, 688), (708, 709, 688), (710, 575, 275), (710, 708, 575), (711, 710, 275), (276, 711, 275), (444, 475, 476), (445, 474, 475), (444, 445, 475), (447, 472, 474), (445, 447, 474), (446, 473, 472), (447, 446, 472), (452, 471, 473), (446, 452, 473), (455, 470, 471), (452, 455, 471), (458, 469, 470), (455, 458, 470), (461, 468, 469), (458, 461, 469), (464, 467, 468), (461, 464, 468), (465, 466, 467), (464, 465, 467), (671, 526, 525), (669, 525, 527), (669, 670, 525), (671, 525, 670), (673, 600, 526), (672, 673, 526), (671, 672, 526), (605, 599, 600), (676, 605, 600), (675, 676, 600), (674, 675, 600), (673, 674, 600), (604, 598, 599), (605, 604, 599), (566, 597, 598), (604, 566, 598), (567, 596, 597), (566, 567, 597), (568, 595, 596), (567, 568, 596), (569, 594, 595), (568, 569, 595), (570, 593, 594), (569, 570, 594), (572, 592, 593), (570, 572, 593), (574, 591, 592), (572, 574, 592), (577, 590, 591), (574, 577, 591), (581, 588, 590), (579, 581, 590), (577, 579, 590), (583, 585, 588), (581, 583, 588), (607, 565, 566), (604, 607, 566), (618, 564, 565), (615, 618, 565), (612, 615, 565), (610, 612, 565), (607, 610, 565), (624, 563, 564), (621, 624, 564), (618, 621, 564), (627, 562, 563), (624, 627, 563), (630, 561, 562), (627, 630, 562), (640, 560, 561), (636, 640, 561), (630, 636, 561), (646, 559, 560), (643, 646, 560), (640, 643, 560), (659, 558, 559), (655, 659, 559), (652, 655, 559), (649, 652, 559), (646, 649, 559), (660, 557, 558), (659, 660, 558), (531, 556, 557), (660, 531, 557), (532, 555, 556), (531, 532, 556), (533, 554, 555), (532, 533, 555), (534, 553, 554), (533, 534, 554), (535, 552, 553), (534, 535, 553), (536, 551, 552), (535, 536, 552), (537, 550, 551), (536, 537, 551), (538, 548, 550), (537, 538, 550), (540, 546, 548), (539, 540, 548), (538, 539, 548), (542, 544, 546), (540, 542, 546), (661, 530, 531), (660, 661, 531), (665, 529, 530), (664, 665, 530), (663, 664, 530), (662, 663, 530), (661, 662, 530), (667, 528, 529), (666, 667, 529), (665, 666, 529), (668, 527, 528), (667, 668, 528), (668, 669, 527), (679, 678, 677), (679, 680, 678), (683, 685, 682), (684, 683, 682), (493, 492, 703), (493, 703, 705), (701, 702, 523), (700, 702, 701), (524, 701, 523), (712, 161, 160), (712, 181, 161), (712, 160, 163), (713, 163, 162), (713, 712, 163), (713, 162, 165), (714, 165, 164), (714, 713, 165), (715, 164, 167), (715, 714, 164), (715, 167, 166), (716, 166, 169), (716, 715, 166), (716, 169, 168), (717, 168, 171), (717, 716, 168), (718, 171, 170), (718, 717, 171), (718, 170, 173), (719, 173, 172), (719, 718, 173), (719, 172, 175), (720, 175, 174), (720, 719, 175), (721, 174, 177), (721, 720, 174), (721, 177, 176), (293, 176, 179), (293, 721, 176), (293, 179, 178), (289, 178, 180), (289, 293, 178), (209, 120, 119), (209, 119, 124), (210, 124, 125), (210, 209, 124), (210, 125, 123), (722, 123, 128), (722, 210, 123), (723, 128, 132), (723, 722, 128), (723, 132, 131), (724, 131, 136), (724, 723, 131), (724, 136, 137), (725, 137, 135), (725, 724, 137), (726, 135, 141), (726, 725, 135), (726, 141, 140), (727, 140, 145), (727, 726, 140), (727, 145, 144), (728, 144, 149), (728, 727, 144), (729, 149, 148), (729, 728, 149), (729, 148, 152), (730, 152, 156), (730, 729, 152), (730, 156, 155), (182, 155, 158), (182, 730, 155), (385, 43, 42), (385, 42, 45), (386, 45, 44), (386, 385, 45), (386, 44, 47), (731, 47, 46), (731, 386, 47), (731, 46, 49), (732, 49, 48), (732, 731, 49), (732, 48, 51), (733, 51, 50), (733, 732, 51), (733, 50, 54), (733, 54, 284), (734, 60, 59), (734, 285, 60), (734, 59, 64), (735, 64, 63), (735, 734, 64), (735, 63, 68), (736, 68, 67), (736, 735, 68), (736, 67, 72), (737, 72, 71), (737, 736, 72), (737, 71, 76), (738, 76, 75), (738, 737, 76), (738, 75, 79), (738, 79, 281), (739, 81, 80), (739, 282, 81), (739, 80, 83), (740, 83, 82), (740, 739, 83), (740, 82, 85), (741, 85, 84), (741, 740, 85), (741, 84, 87), (742, 87, 86), (742, 741, 87), (742, 86, 89), (743, 89, 88), (743, 742, 89), (743, 88, 92), (743, 92, 278), (334, 94, 93), (334, 279, 94), (334, 93, 96), (217, 96, 95), (217, 334, 96), (217, 95, 98), (215, 98, 97), (215, 217, 98), (215, 97, 100), (213, 100, 99), (213, 215, 100), (213, 99, 102), (686, 314, 687), (744, 314, 686), (744, 312, 314), (690, 686, 691), (694, 686, 690), (745, 686, 694), (745, 744, 686), (697, 694, 698), (746, 694, 697), (746, 745, 694), (746, 697, 701), (746, 701, 747), (524, 747, 701), (493, 705, 704), (748, 704, 707), (749, 704, 748), (493, 704, 749), (748, 707, 706), (748, 706, 709), (750, 709, 708), (748, 709, 750), (750, 708, 710), (750, 710, 711), (751, 711, 276), (750, 711, 751), (751, 276, 188), (751, 188, 186), (752, 753, 278), (754, 278, 753), (755, 752, 278), (277, 755, 278), (743, 278, 754), (756, 757, 753), (758, 753, 757), (759, 756, 753), (752, 759, 753), (754, 753, 758), (760, 761, 757), (762, 757, 761), (763, 760, 757), (756, 763, 757), (758, 757, 762), (764, 765, 761), (766, 761, 765), (767, 764, 761), (760, 767, 761), (762, 761, 766), (234, 768, 765), (769, 765, 768), (235, 234, 765), (764, 235, 765), (766, 765, 769), (237, 240, 768), (770, 768, 240), (233, 237, 768), (234, 233, 768), (769, 768, 770), (771, 240, 239), (770, 240, 771), (772, 239, 242), (771, 239, 772), (773, 242, 244), (772, 242, 773), (774, 244, 246), (773, 244, 774), (774, 246, 391), (228, 235, 764), (228, 764, 767), (229, 767, 760), (229, 228, 767), (229, 760, 763), (775, 763, 756), (775, 229, 763), (775, 756, 759), (776, 759, 752), (776, 775, 759), (776, 752, 755), (279, 755, 277), (279, 776, 755), (777, 778, 280), (281, 280, 778), (282, 777, 280), (779, 780, 778), (781, 778, 780), (777, 779, 778), (781, 281, 778), (782, 783, 780), (784, 780, 783), (779, 782, 780), (784, 781, 780), (785, 786, 783), (787, 783, 786), (782, 785, 783), (787, 784, 783), (788, 789, 786), (790, 786, 789), (785, 788, 786), (790, 787, 786), (791, 792, 789), (793, 789, 792), (788, 791, 789), (793, 790, 789), (794, 795, 792), (796, 792, 795), (791, 794, 792), (796, 793, 792), (797, 798, 795), (799, 795, 798), (794, 797, 795), (799, 796, 795), (800, 801, 798), (802, 798, 801), (797, 800, 798), (802, 799, 798), (803, 413, 801), (804, 801, 413), (800, 803, 801), (804, 802, 801), (803, 410, 413), (416, 804, 413), (407, 410, 803), (805, 803, 800), (805, 407, 803), (806, 800, 797), (806, 805, 800), (807, 797, 794), (807, 806, 797), (808, 794, 791), (808, 807, 794), (809, 791, 788), (809, 808, 791), (810, 788, 785), (810, 809, 788), (811, 785, 782), (811, 810, 785), (812, 782, 779), (812, 811, 782), (813, 779, 777), (813, 812, 779), (814, 777, 282), (814, 813, 777), (739, 814, 282), (404, 407, 805), (815, 805, 806), (815, 404, 805), (816, 806, 807), (816, 815, 806), (817, 807, 808), (817, 816, 807), (818, 808, 809), (818, 817, 808), (819, 809, 810), (819, 818, 809), (820, 810, 811), (820, 819, 810), (821, 811, 812), (821, 820, 811), (822, 812, 813), (822, 821, 812), (823, 813, 814), (823, 822, 813), (824, 814, 739), (824, 823, 814), (740, 824, 739), (399, 404, 815), (825, 815, 816), (825, 399, 815), (826, 816, 817), (826, 825, 816), (827, 817, 818), (827, 826, 817), (828, 818, 819), (828, 827, 818), (829, 819, 820), (829, 828, 819), (830, 820, 821), (830, 829, 820), (831, 821, 822), (831, 830, 821), (832, 822, 823), (832, 831, 822), (833, 823, 824), (833, 832, 823), (834, 824, 740), (834, 833, 824), (741, 834, 740), (395, 399, 825), (835, 825, 826), (835, 395, 825), (836, 826, 827), (836, 835, 826), (837, 827, 828), (837, 836, 827), (838, 828, 829), (838, 837, 828), (839, 829, 830), (839, 838, 829), (840, 830, 831), (840, 839, 830), (841, 831, 832), (841, 840, 831), (842, 832, 833), (842, 841, 832), (843, 833, 834), (843, 842, 833), (844, 834, 741), (844, 843, 834), (742, 844, 741), (391, 395, 835), (774, 835, 836), (774, 391, 835), (773, 836, 837), (773, 774, 836), (772, 837, 838), (772, 773, 837), (771, 838, 839), (771, 772, 838), (770, 839, 840), (770, 771, 839), (769, 840, 841), (769, 770, 840), (766, 841, 842), (766, 769, 841), (762, 842, 843), (762, 766, 842), (758, 843, 844), (758, 762, 843), (754, 844, 742), (754, 758, 844), (743, 754, 742), (845, 281, 781), (738, 281, 845), (846, 781, 784), (845, 781, 846), (847, 784, 787), (846, 784, 847), (848, 787, 790), (847, 787, 848), (849, 790, 793), (848, 790, 849), (850, 793, 796), (849, 793, 850), (851, 796, 799), (850, 796, 851), (852, 799, 802), (851, 799, 852), (853, 802, 804), (852, 802, 853), (854, 804, 416), (853, 804, 854), (854, 416, 419), (855, 856, 283), (857, 283, 856), (285, 855, 283), (857, 284, 283), (858, 859, 856), (860, 856, 859), (855, 858, 856), (861, 857, 856), (860, 861, 856), (862, 863, 859), (864, 859, 863), (858, 862, 859), (865, 860, 859), (864, 865, 859), (866, 867, 863), (868, 863, 867), (862, 866, 863), (869, 864, 863), (868, 869, 863), (870, 871, 867), (872, 867, 871), (866, 870, 867), (873, 868, 867), (872, 873, 867), (874, 374, 871), (375, 871, 374), (870, 874, 871), (377, 872, 871), (375, 377, 871), (875, 372, 374), (874, 875, 374), (373, 375, 374), (876, 371, 372), (875, 876, 372), (877, 370, 371), (876, 877, 371), (878, 369, 370), (877, 878, 370), (878, 437, 369), (432, 437, 878), (879, 878, 877), (879, 432, 878), (880, 877, 876), (880, 879, 877), (881, 876, 875), (881, 880, 876), (882, 875, 874), (882, 881, 875), (883, 874, 870), (883, 882, 874), (884, 870, 866), (884, 883, 870), (885, 866, 862), (885, 884, 866), (886, 862, 858), (886, 885, 862), (887, 858, 855), (887, 886, 858), (888, 855, 285), (888, 887, 855), (734, 888, 285), (429, 432, 879), (889, 879, 880), (889, 429, 879), (890, 880, 881), (890, 889, 880), (891, 881, 882), (891, 890, 881), (892, 882, 883), (892, 891, 882), (893, 883, 884), (893, 892, 883), (894, 884, 885), (894, 893, 884), (895, 885, 886), (895, 894, 885), (896, 886, 887), (896, 895, 886), (897, 887, 888), (897, 896, 887), (898, 888, 734), (898, 897, 888), (735, 898, 734), (426, 429, 889), (899, 889, 890), (899, 426, 889), (900, 890, 891), (900, 899, 890), (901, 891, 892), (901, 900, 891), (902, 892, 893), (902, 901, 892), (903, 893, 894), (903, 902, 893), (904, 894, 895), (904, 903, 894), (905, 895, 896), (905, 904, 895), (906, 896, 897), (906, 905, 896), (907, 897, 898), (907, 906, 897), (908, 898, 735), (908, 907, 898), (736, 908, 735), (423, 426, 899), (909, 899, 900), (909, 423, 899), (910, 900, 901), (910, 909, 900), (911, 901, 902), (911, 910, 901), (912, 902, 903), (912, 911, 902), (913, 903, 904), (913, 912, 903), (914, 904, 905), (914, 913, 904), (915, 905, 906), (915, 914, 905), (916, 906, 907), (916, 915, 906), (917, 907, 908), (917, 916, 907), (918, 908, 736), (918, 917, 908), (737, 918, 736), (419, 423, 909), (854, 909, 910), (854, 419, 909), (853, 910, 911), (853, 854, 910), (852, 911, 912), (852, 853, 911), (851, 912, 913), (851, 852, 912), (850, 913, 914), (850, 851, 913), (849, 914, 915), (849, 850, 914), (848, 915, 916), (848, 849, 915), (847, 916, 917), (847, 848, 916), (846, 917, 918), (846, 847, 917), (845, 918, 737), (845, 846, 918), (738, 845, 737), (733, 284, 857), (733, 857, 861), (919, 861, 860), (733, 861, 919), (919, 860, 865), (920, 865, 864), (919, 865, 920), (920, 864, 869), (379, 869, 868), (920, 869, 379), (379, 868, 873), (376, 873, 872), (379, 873, 376), (376, 872, 377), (921, 922, 183), (923, 183, 922), (181, 921, 183), (923, 182, 183), (924, 925, 922), (926, 922, 925), (921, 924, 922), (926, 923, 922), (927, 928, 925), (929, 925, 928), (924, 927, 925), (929, 926, 925), (930, 931, 928), (932, 928, 931), (927, 930, 928), (932, 929, 928), (933, 934, 931), (935, 931, 934), (930, 933, 931), (935, 932, 931), (936, 937, 934), (938, 934, 937), (933, 936, 934), (938, 935, 934), (939, 940, 937), (941, 937, 940), (936, 939, 937), (941, 938, 937), (942, 943, 940), (944, 940, 943), (939, 942, 940), (944, 941, 940), (945, 946, 943), (947, 943, 946), (942, 945, 943), (947, 944, 943), (484, 481, 946), (488, 946, 481), (945, 484, 946), (488, 947, 946), (948, 484, 945), (483, 484, 948), (949, 945, 942), (948, 945, 949), (950, 942, 939), (949, 942, 950), (951, 939, 936), (950, 939, 951), (952, 936, 933), (951, 936, 952), (953, 933, 930), (952, 933, 953), (954, 930, 927), (953, 930, 954), (955, 927, 924), (954, 927, 955), (956, 924, 921), (955, 924, 956), (712, 921, 181), (956, 921, 712), (204, 210, 722), (205, 722, 723), (205, 204, 722), (957, 723, 724), (957, 205, 723), (958, 724, 725), (958, 957, 724), (959, 725, 726), (959, 958, 725), (960, 726, 727), (960, 959, 726), (961, 727, 728), (961, 960, 727), (962, 728, 729), (962, 961, 728), (963, 729, 730), (963, 962, 729), (964, 730, 182), (964, 963, 730), (923, 964, 182), (200, 205, 957), (201, 957, 958), (201, 200, 957), (965, 958, 959), (965, 201, 958), (966, 959, 960), (966, 965, 959), (967, 960, 961), (967, 966, 960), (968, 961, 962), (968, 967, 961), (969, 962, 963), (969, 968, 962), (970, 963, 964), (970, 969, 963), (971, 964, 923), (971, 970, 964), (926, 971, 923), (196, 201, 965), (972, 965, 966), (972, 196, 965), (973, 966, 967), (973, 972, 966), (974, 967, 968), (974, 973, 967), (975, 968, 969), (975, 974, 968), (976, 969, 970), (976, 975, 969), (977, 970, 971), (977, 976, 970), (978, 971, 926), (978, 977, 971), (929, 978, 926), (193, 196, 972), (979, 972, 973), (979, 193, 972), (980, 973, 974), (980, 979, 973), (981, 974, 975), (981, 980, 974), (982, 975, 976), (982, 981, 975), (983, 976, 977), (983, 982, 976), (984, 977, 978), (984, 983, 977), (932, 978, 929), (932, 984, 978), (190, 193, 979), (985, 979, 980), (985, 190, 979), (986, 980, 981), (986, 985, 980), (987, 981, 982), (987, 986, 981), (988, 982, 983), (988, 987, 982), (989, 983, 984), (989, 988, 983), (935, 984, 932), (935, 989, 984), (186, 190, 985), (990, 985, 986), (990, 186, 985), (991, 986, 987), (991, 990, 986), (992, 987, 988), (992, 991, 987), (993, 988, 989), (993, 992, 988), (994, 989, 935), (994, 993, 989), (938, 994, 935), (751, 186, 990), (995, 990, 991), (995, 751, 990), (996, 991, 992), (996, 995, 991), (997, 992, 993), (997, 996, 992), (998, 993, 994), (998, 997, 993), (941, 994, 938), (941, 998, 994), (750, 751, 995), (999, 995, 996), (999, 750, 995), (1000, 996, 997), (1000, 999, 996), (1001, 997, 998), (1001, 1000, 997), (944, 998, 941), (944, 1001, 998), (748, 750, 999), (749, 999, 1000), (749, 748, 999), (1002, 1000, 1001), (1002, 749, 1000), (947, 1001, 944), (947, 1002, 1001), (493, 749, 1002), (490, 1002, 947), (490, 493, 1002), (488, 490, 947), (1003, 712, 713), (1003, 956, 712), (1004, 713, 714), (1004, 1003, 713), (1005, 714, 715), (1005, 1004, 714), (1006, 715, 716), (1006, 1005, 715), (1007, 716, 717), (1007, 1006, 716), (1008, 717, 718), (1008, 1007, 717), (1009, 718, 719), (1009, 1008, 718), (1010, 719, 720), (1010, 1009, 719), (298, 720, 721), (298, 1010, 720), (292, 721, 293), (292, 298, 721), (1011, 956, 1003), (1011, 955, 956), (1012, 1003, 1004), (1012, 1011, 1003), (1013, 1004, 1005), (1013, 1012, 1004), (1014, 1005, 1006), (1014, 1013, 1005), (1015, 1006, 1007), (1015, 1014, 1006), (1016, 1007, 1008), (1016, 1015, 1007), (1017, 1008, 1009), (1017, 1016, 1008), (302, 1009, 1010), (302, 1017, 1009), (297, 1010, 298), (297, 302, 1010), (1018, 955, 1011), (1018, 954, 955), (1019, 1011, 1012), (1019, 1018, 1011), (1020, 1012, 1013), (1020, 1019, 1012), (1021, 1013, 1014), (1021, 1020, 1013), (1022, 1014, 1015), (1022, 1021, 1014), (1023, 1015, 1016), (1023, 1022, 1015), (1024, 1016, 1017), (1024, 1023, 1016), (301, 1017, 302), (301, 1024, 1017), (953, 954, 1018), (1025, 1018, 1019), (1025, 953, 1018), (1026, 1019, 1020), (1026, 1025, 1019), (1027, 1020, 1021), (1027, 1026, 1020), (1028, 1021, 1022), (1028, 1027, 1021), (1029, 1022, 1023), (1029, 1028, 1022), (1030, 1023, 1024), (1030, 1029, 1023), (306, 1024, 301), (306, 1030, 1024), (952, 953, 1025), (1031, 1025, 1026), (1031, 952, 1025), (1032, 1026, 1027), (1032, 1031, 1026), (1033, 1027, 1028), (1033, 1032, 1027), (1034, 1028, 1029), (1034, 1033, 1028), (1035, 1029, 1030), (1035, 1034, 1029), (309, 1030, 306), (309, 1035, 1030), (1036, 952, 1031), (1036, 951, 952), (1037, 1031, 1032), (1037, 1036, 1031), (1038, 1032, 1033), (1038, 1037, 1032), (1039, 1033, 1034), (1039, 1038, 1033), (1040, 1034, 1035), (1040, 1039, 1034), (312, 1035, 309), (312, 1040, 1035), (950, 951, 1036), (1041, 1036, 1037), (1041, 950, 1036), (1042, 1037, 1038), (1042, 1041, 1037), (1043, 1038, 1039), (1043, 1042, 1038), (1044, 1039, 1040), (1044, 1043, 1039), (744, 1040, 312), (744, 1044, 1040), (949, 950, 1041), (1045, 1041, 1042), (1045, 949, 1041), (1046, 1042, 1043), (1046, 1045, 1042), (1047, 1043, 1044), (1047, 1046, 1043), (745, 1044, 744), (745, 1047, 1044), (948, 949, 1045), (1048, 1045, 1046), (1048, 948, 1045), (747, 1046, 1047), (747, 1048, 1046), (746, 1047, 745), (746, 747, 1047), (522, 948, 1048), (522, 483, 948), (524, 1048, 747), (524, 522, 1048), (731, 384, 386), (731, 383, 384), (1049, 380, 383), (1049, 381, 380), (732, 383, 731), (732, 1049, 383), (920, 378, 381), (920, 379, 378), (919, 381, 1049), (919, 920, 381), (733, 1049, 732), (733, 919, 1049), (223, 229, 775), (224, 775, 776), (224, 223, 775), (382, 776, 279), (382, 224, 776), (334, 382, 279), (220, 224, 382), (218, 382, 334)])
me_xt60capempty.use_remesh_preserve_volume = False
me_xt60capempty.use_remesh_preserve_attributes = False
me_xt60capempty.use_mirror_vertex_groups = False
me_xt60capempty.update()

# ---- objects
ob_cube_009 = bpy.data.objects.new('Cube.009', me_cube_011)
ob_cube_007 = bpy.data.objects.new('Cube.007', me_cube_009)
ob_cube_006 = bpy.data.objects.new('Cube.006', me_cube_008)
ob_cube_004 = bpy.data.objects.new('Cube.004', me_cube_006)
ob_captive_xt60 = bpy.data.objects.new('Captive Xt60', me_captive_xt60)
ob_cube_003 = bpy.data.objects.new('Cube.003', me_cube_005)
ob_cube_002 = bpy.data.objects.new('Cube.002', me_cube)
ob_cube_001 = bpy.data.objects.new('Cube.001', me_cube_004)
ob_lamp = bpy.data.objects.new('Lamp', light_lamp)
ob_camera = bpy.data.objects.new('Camera', cam_camera)
ob_cubeneg = bpy.data.objects.new('CubeNEG', me_cube_002)
ob_cubeneg_scaled = bpy.data.objects.new('CubeNEG_Scaled', me_cube_003)
ob_cube = bpy.data.objects.new('Cube', me_cube_001)
ob_cube_005 = bpy.data.objects.new('Cube.005', me_cube_007)
ob_cube_008 = bpy.data.objects.new('Cube.008', me_cube_010)
ob_xt60capempty = bpy.data.objects.new('Xt60Capempty', me_xt60capempty)

# ---- transforms, parenting, visibility, modifiers, constraints
ob_cube_009.location = (11.55, 9.024, 29.14)
ob_cube_009.rotation_euler = (-0.7854, -0.0, 0.0)
ob_cube_009.scale = (8.649, 8.649, 2.535)
ob_cube_009.lineart.crease_threshold = 0.0
ob_cube_007.location = (6.959, -10.3, 24.98)
ob_cube_007.scale = (7.125, 1.704, 7.125)
ob_cube_007.hide_viewport = True
ob_cube_007.lineart.crease_threshold = 0.0
ob_cube_006.location = (15.79, 2.726, 22.09)
ob_cube_006.scale = (4.231, 19.9, 13.21)
ob_cube_006.hide_viewport = True
ob_cube_006.lineart.crease_threshold = 0.0
ob_cube_004.location = (3.628, 0.01533, 24.1)
ob_cube_004.scale = (5.228, 7.105, 3.333)
ob_cube_004.hide_viewport = True
ob_cube_004.lineart.crease_threshold = 0.0
ob_captive_xt60.location = (2.256, 0.4951, 25.24)
ob_captive_xt60.rotation_euler = (0.0, -0.0, 1.571)
ob_captive_xt60.scale = (1.0, 6.058, 1.0)
ob_captive_xt60.hide_viewport = True
ob_captive_xt60.lineart.crease_threshold = 0.0
ob_cube_003.location = (-4.684, -2.679, 24.03)
ob_cube_003.scale = (3.63, 3.63, 3.63)
ob_cube_003.hide_viewport = True
ob_cube_003.lineart.crease_threshold = 0.0
ob_cube_002.location = (2.268, -0.07697, 20.26)
ob_cube_002.scale = (0.45, 0.45, 0.45)
ob_cube_002.hide_viewport = True
ob_cube_002.lineart.crease_threshold = 0.0
ob_cube_001.location = (-26.94, -12.1, 18.79)
ob_cube_001.scale = (1.01, 1.01, 1.01)
ob_cube_001.lineart.crease_threshold = 0.0
ob_lamp.location = (4.076, 1.005, 5.904)
ob_lamp.rotation_euler = (0.6503, 0.05522, 1.866)
ob_lamp.lock_rotations_4d = False
ob_lamp.empty_display_type = 'ARROWS'
ob_lamp.color = (0.0, 0.0, 0.0, 0.0)
ob_lamp.lineart.crease_threshold = 0.0
ob_camera.location = (7.481, -6.508, 5.344)
ob_camera.rotation_euler = (1.109, 0.01082, 0.8149)
ob_camera.lock_rotations_4d = False
ob_camera.empty_display_type = 'ARROWS'
ob_camera.color = (0.0, 0.0, 0.0, 0.0)
ob_camera.display_type = 'WIRE'
ob_camera.lineart.crease_threshold = 0.0
ob_cubeneg.location = (0.0, 0.0, 0.0)
ob_cubeneg.scale = (29.58, 10.95, 17.55)
ob_cubeneg.hide_viewport = True
ob_cubeneg.lineart.crease_threshold = 0.0
ob_cubeneg_scaled.location = (0.0, 0.0, 0.0)
ob_cubeneg_scaled.scale = (29.91, 11.07, 17.74)
ob_cubeneg_scaled.hide_viewport = True
ob_cubeneg_scaled.lineart.crease_threshold = 0.0
ob_cube.location = (0.0, 0.0, 0.0)
ob_cube.scale = (13.84, 13.09, 19.81)
ob_cube.hide_viewport = True
ob_cube.lineart.crease_threshold = 0.0
_m = ob_cube.modifiers.new('Boolean', 'BOOLEAN')
_m.object = ob_cubeneg_scaled
_m.solver = 'FAST'
ob_cube_005.location = (3.628, 0.01533, 24.1)
ob_cube_005.scale = (1.131, 1.125, 1.253)
ob_cube_005.hide_viewport = True
ob_cube_005.lineart.crease_threshold = 0.0
ob_cube_008.location = (6.959, 10.3, 24.98)
ob_cube_008.scale = (7.125, 1.704, 7.125)
ob_cube_008.hide_viewport = True
ob_cube_008.lineart.crease_threshold = 0.0
ob_xt60capempty.location = (10.49, 0.0, 24.1)
ob_xt60capempty.rotation_euler = (-1.571, -7.55e-08, 1.571)
ob_xt60capempty.lineart.crease_threshold = 0.0
_m = ob_xt60capempty.modifiers.new('Boolean', 'BOOLEAN')
_m.object = ob_cube_006
_m.solver = 'FAST'
_m = ob_xt60capempty.modifiers.new('Boolean.001', 'BOOLEAN')
_m.object = ob_cube_007
_m.solver = 'FAST'
_m = ob_xt60capempty.modifiers.new('Boolean.002', 'BOOLEAN')
_m.object = ob_cube_008
_m.solver = 'FAST'

# ---- collection membership
col_collection_1.objects.link(ob_cube_009)
col_collection_1.objects.link(ob_cube_007)
col_collection_1.objects.link(ob_cube_006)
col_collection_1.objects.link(ob_cube_004)
col_collection_1.objects.link(ob_captive_xt60)
col_collection_1.objects.link(ob_cube_003)
col_collection_1.objects.link(ob_cube_002)
col_collection_1.objects.link(ob_cube_001)
col_collection_1.objects.link(ob_lamp)
col_collection_1.objects.link(ob_camera)
col_collection_1.objects.link(ob_cubeneg)
col_collection_1.objects.link(ob_cubeneg_scaled)
col_collection_1.objects.link(ob_cube)
col_collection_1.objects.link(ob_cube_005)
col_collection_1.objects.link(ob_cube_008)
col_collection_1.objects.link(ob_xt60capempty)

# ---- scene / render settings (as saved in the file)
scene.camera = ob_camera
scene.frame_start = 1; scene.frame_end = 250; scene.frame_set(0)
scene.render.engine = 'BLENDER_EEVEE_NEXT'
scene.render.resolution_percentage = 50
scene.render.dither_intensity = 0.0
scene.cycles.use_denoising = False
scene.cycles.samples = 10
scene.cycles.sampling_pattern = 'TABULATED_SOBOL'
scene.cycles.light_sampling_threshold = 0.0
scene.cycles.use_adaptive_sampling = False
scene.cycles.use_light_tree = False
scene.cycles.blur_glossy = 0.0
scene.cycles.pixel_filter_type = 'GAUSSIAN'
scene.cycles.sample_clamp_indirect = 0.0
scene.view_settings.view_transform = 'Standard'
bpy.context.view_layer.update()
